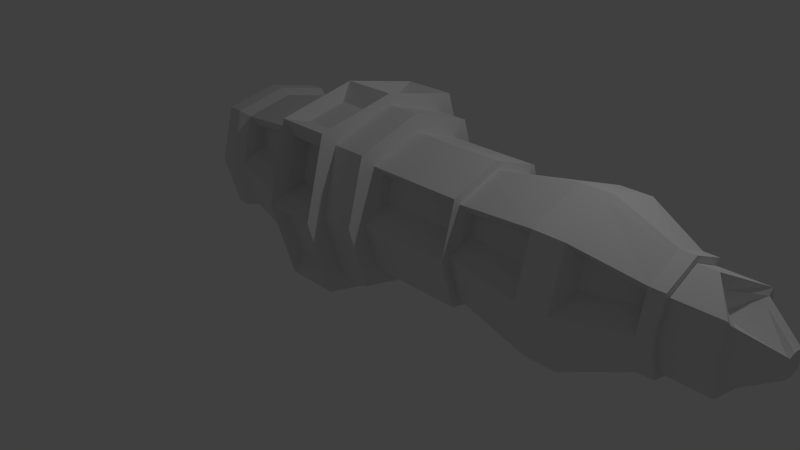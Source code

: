 # Source: engine.blend  (saved by Blender 2.76.0; exported with 4.5.12 LTS)
import bpy
from mathutils import Matrix  # noqa: F401  (used for matrix-valued properties, if any)

bpy.ops.wm.read_factory_settings(use_empty=True)
scene = bpy.context.scene
scene.name = 'Scene'

# ---- collections
col_collection_1 = bpy.data.collections.new('Collection 1'); scene.collection.children.link(col_collection_1)

# ---- materials (node trees are filled in below, after node groups)
mat_material = bpy.data.materials.new('Material')
mat_material.alpha_threshold = 0.0
mat_material.use_transparent_shadow = False
mat_material.roughness = 0.5
mat_material.line_color = (0.0, 0.0, 0.0, 1.0)

# ---- material node trees

# ---- world
world_world = bpy.data.worlds.new('World'); scene.world = world_world
world_world.color = (0.05088, 0.05088, 0.05088)
world_world.use_sun_shadow = False
world_world.sun_shadow_jitter_overblur = 0.0
world_world.cycles.sampling_method = 'MANUAL'
world_world.cycles.sample_map_resolution = 256

# ---- cameras
cam_camera = bpy.data.cameras.new('Camera')
cam_camera.clip_end = 100.0
cam_camera.lens = 35.0
cam_camera.sensor_width = 32.0
cam_camera.sensor_height = 18.0
cam_camera.ortho_scale = 7.314
cam_camera.dof.focus_distance = 0.0
cam_camera.dof.aperture_fstop = 128.0

# ---- lights
light_lamp = bpy.data.lights.new('Lamp', 'POINT')
light_lamp.transmission_factor = 0.0
light_lamp.cutoff_distance = 30.0
light_lamp.energy = 100.0
light_lamp.shadow_buffer_clip_start = 1.001
light_lamp.shadow_soft_size = 0.1
light_lamp.shadow_maximum_resolution = 0.006
light_lamp.use_absolute_resolution = True
light_lamp.cycles.use_multiple_importance_sampling = False

# ---- meshes
me_cube = bpy.data.meshes.new('Cube')
me_cube.from_pydata([(1.0, 0.815, -0.815), (1.0, -0.815, -0.815), (-1.41, -0.7972, -0.7931), (-1.41, 0.7972, -0.7931), (1.0, 0.815, 0.815), (1.0, -0.815, 0.815), (-1.0, -0.9124, 0.9082), (-1.0, 0.9124, 0.9082), (0.822, 0.714, -0.8979), (0.8425, -0.9001, -0.7328), (0.7472, 0.7214, 0.6436), (0.8043, -0.7112, 0.6912), (2.255, 0.6383, -0.6383), (2.255, -0.6383, -0.6383), (2.432, 0.4411, 0.466), (2.432, -0.4411, 0.466), (2.255, 0.815, -0.815), (2.255, -0.815, -0.815), (2.255, 0.815, 0.815), (2.255, -0.815, 0.815), (5.735, 0.6383, -0.6383), (5.735, -0.6383, -0.6383), (5.557, 0.4411, 0.466), (5.557, -0.4411, 0.466), (0.8528, -0.124, -1.031), (-1.41, 3.823e-07, -0.9677), (0.8296, 0.1436, 1.027), (-1.0, 1.788e-07, 1.114), (1.0, -5.96e-08, -0.9991), (1.0, -5.364e-07, 1.092), (2.255, -1.192e-07, -0.9991), (2.255, -5.96e-07, 1.092), (2.255, -1.788e-07, -0.7825), (2.255, -5.364e-07, 0.8757), (5.735, -3.576e-07, -0.7825), (5.735, -7.153e-07, 0.8757), (0.817, 1.06, -0.1524), (0.8043, -0.8224, 0.1728), (-1.0, -1.162, -6.978e-09), (-1.611, 0.6222, 0.1947), (1.0, 1.039, 0.0), (1.0, -1.039, 0.0), (2.255, 1.039, 0.0), (2.255, -1.039, 0.0), (2.432, 0.493, 0.1723), (2.432, -0.493, 0.1723), (5.557, 0.493, 0.1723), (5.557, -0.493, 0.1723), (5.735, -3.592e-07, -0.6803), (5.735, -0.558, -0.5542), (5.912, 0.4338, 0.1723), (5.912, 0.3952, 0.3907), (5.912, -0.4338, 0.1723), (5.912, -0.3952, 0.3907), (5.735, -7.145e-07, 0.7735), (5.735, 0.558, -0.5542), (5.735, -3.576e-07, -0.7825), (5.735, -0.6383, -0.6383), (5.735, 0.8139, 0.0), (5.735, 0.6383, 0.6383), (5.735, -0.8139, 0.0), (5.735, -0.6383, 0.6383), (5.735, -7.153e-07, 0.8757), (5.735, 0.6383, -0.6383), (8.721, -4.455e-07, -0.8632), (8.721, -8.963e-07, 0.9563), (8.543, 0.5421, 0.1723), (8.543, -0.5421, 0.1723), (8.721, -0.708, -0.7032), (8.543, 0.4802, 0.522), (8.543, -0.4802, 0.522), (8.721, 0.708, -0.7032), (9.84, -4.68e-07, -0.8632), (9.84, -9.188e-07, 0.9563), (10.02, 0.5321, 0.1724), (10.02, -0.5321, 0.1724), (9.84, -0.708, -0.7032), (10.02, 0.4725, 0.5094), (10.02, -0.4725, 0.5094), (9.84, 0.708, -0.7032), (11.92, -5.957e-07, -0.5603), (11.92, -8.883e-07, 0.6534), (11.74, 0.3632, 0.1724), (11.74, -0.3632, 0.1724), (11.92, -0.4596, -0.4565), (11.74, 0.3398, 0.3045), (11.74, -0.3398, 0.3045), (11.92, 0.4596, -0.4565), (12.43, -6.266e-07, -0.4854), (12.43, -9.203e-07, 0.6534), (12.43, 0.5094, 2.051e-07), (12.43, -0.5094, 2.794e-07), (12.43, -0.4008, -0.3949), (12.43, 0.4008, 0.3949), (12.43, -0.4008, 0.3949), (12.43, 0.4008, -0.3949), (12.43, -6.277e-07, -0.5603), (12.43, -0.4596, -0.4565), (12.43, 0.5851, 2.226e-07), (12.43, 0.4596, 0.4565), (12.43, -0.5852, 2.595e-07), (12.43, -0.4596, 0.4565), (12.43, -9.175e-07, 0.5785), (12.43, 0.4596, -0.4565), (14.0, -7.352e-07, -0.411), (13.08, -1.029e-06, 0.5785), (14.0, 0.5094, 3.243e-07), (14.0, -0.4341, 4.219e-07), (14.0, -0.3423, -0.3336), (14.07, 0.2679, 0.2672), (14.07, -0.2679, 0.2672), (14.0, 0.3423, -0.3336), (-0.8528, -0.124, -1.031), (-0.822, 0.714, -0.8979), (-0.8043, -0.8224, 0.1728), (-0.8043, -0.7112, 0.6912), (-0.817, 1.06, -0.1524), (-0.7472, 0.7214, 0.6436), (-0.8296, 0.1436, 1.027), (-0.8425, -0.9001, -0.7328), (-4.464, 4.668e-07, 6.006e-16), (-4.665, 2.718e-07, -0.755), (-5.075, 3.155e-07, 0.8192), (-5.075, -0.8543, -5.13e-09), (-4.465, 0.4935, 0.1949), (-4.665, 0.6132, -0.611), (-5.075, -0.6707, 0.6676), (-5.075, 0.6707, 0.6676), (-4.665, -0.6132, -0.611), (-5.647, 4.139e-07, -0.8192), (-5.647, 3.276e-07, 0.8192), (-5.647, -0.8543, -5.13e-09), (-5.647, 0.8543, -1.539e-08), (-5.647, 0.6707, -0.6676), (-5.647, -0.6707, 0.6676), (-5.647, 0.6707, 0.6676), (-5.647, -0.6707, -0.6676), (-6.405, 4.298e-07, -0.5021), (-6.405, 3.718e-07, 0.5021), (-6.532, -0.5777, -3.469e-09), (-6.405, 0.5252, -1.852e-08), (-4.464, 0.3517, -0.3448), (-4.464, -0.3517, 0.3448), (-4.464, 0.3517, 0.3448), (-4.464, -0.3517, -0.3448), (-1.0, 2.963e-07, -1.114), (-1.0, 0.9124, -0.9082), (-1.611, -0.6222, 0.1947), (-1.611, -0.5546, 0.587), (-1.0, 1.162, -2.094e-08), (-1.611, 0.5546, 0.587), (-1.41, 2.774e-07, 0.9677), (-1.0, -0.9124, -0.9082), (-5.075, 4.018e-07, -0.8192), (-5.075, 0.6707, -0.6676), (-4.465, -0.4935, 0.1949), (-4.464, -0.4477, 0.4272), (-5.075, 0.8543, -1.539e-08), (-4.464, 0.4477, 0.4272), (-4.665, 1.952e-07, 0.755), (-5.075, -0.6707, -0.6676), (0.8425, -1.066, -0.1312), (0.7909, -0.6878, 0.9038), (-0.8425, -1.066, -0.1312), (-0.7909, -0.6878, 0.9038), (0.8528, -0.74, -0.892), (-0.8528, -0.74, -0.892), (1.0, -1.275, 0.0), (-1.0, -1.275, 0.0), (0.822, 0.15, -1.025), (1.0, -1.0, -1.0), (-1.0, -1.0, -1.0), (-0.822, 0.15, -1.025), (0.817, 0.9059, -0.7116), (-0.817, 0.9059, -0.7116), (-1.0, 2.98e-07, -1.226), (1.0, -5.96e-08, -1.226), (1.0, 1.0, -1.0), (-1.0, 1.0, -1.0), (0.7472, 0.8122, 0.2204), (-0.7472, 0.8122, 0.2204), (1.0, 1.275, 0.0), (0.8296, 0.7204, 0.8964), (-1.0, 1.275, 0.0), (-0.8296, 0.7204, 0.8964), (1.0, 1.0, 1.0), (-1.0, 1.0, 1.0), (-0.7909, -0.1762, 1.019), (0.7909, -0.1762, 1.019), (1.0, -5.364e-07, 1.226), (1.0, -1.0, 1.0), (-1.0, -1.0, 1.0), (-1.0, 1.788e-07, 1.226), (14.0, -7.381e-07, -0.4854), (14.0, -0.4008, -0.3949), (14.0, 0.4341, 3.08e-07), (14.0, 0.4008, 0.3949), (14.0, -0.5094, 3.986e-07), (14.0, -0.4008, 0.3949), (13.15, -1.189e-06, 0.1927), (14.0, 0.4008, -0.3949), (15.26, -1.03e-06, 4.746e-07), (15.26, -9.598e-07, -0.1324), (15.2, -5.39e-07, -0.05948), (15.26, 0.1398, 4.586e-07), (15.26, -0.1398, 4.953e-07), (15.26, -0.1103, -0.1075), (15.2, 0.05885, 0.06345), (15.2, -0.05885, 0.06345), (15.26, 0.1103, -0.1075), (13.08, -1.024e-06, 0.411), (14.0, -0.3423, 0.3336), (14.0, 0.3423, 0.3336), (15.26, -1.053e-06, 0.1324), (15.26, -0.1103, 0.1075), (15.26, 0.1103, 0.1075), (2.255, 0.8139, 0.0), (2.255, 0.6383, 0.6383), (2.255, -0.8139, 0.0), (2.255, -0.6383, 0.6383), (5.735, 0.8139, 0.0), (5.735, 0.6383, 0.6383), (5.735, -0.8139, 0.0), (5.735, -0.6383, 0.6383), (8.721, 0.708, 0.7032), (5.735, 0.558, 0.5542), (8.721, -0.9015, 1.516e-07), (5.735, -0.7105, 2.557e-08), (5.735, 0.7105, -1.917e-08), (5.735, -0.558, 0.5542), (8.721, 0.9015, 9.488e-08), (8.721, -0.708, 0.7032), (11.92, -0.4596, 0.4565), (9.84, -0.708, 0.7032), (9.84, -0.9015, 1.516e-07), (11.92, -0.5852, 2.595e-07), (9.84, 0.9015, 9.488e-08), (9.84, 0.708, 0.7032), (11.92, 0.5851, 2.226e-07), (11.92, 0.4596, 0.4565), (-4.665, -0.7868, 1.205e-07), (-1.41, -1.01, -5.088e-08), (-1.41, -0.7972, 0.7931), (-4.665, -0.6132, 0.611), (-1.41, 0.7972, 0.7931), (-4.665, 0.6132, 0.611), (-1.41, 1.01, -6.468e-08), (-4.665, 0.7868, 1.131e-07), (0.8792, -1.074, 0.1006), (0.8792, -0.8917, 0.7634), (-0.8792, -1.074, 0.1006), (-0.8792, -0.8917, 0.7634), (0.8221, 1.061, 0.1482), (0.8221, 0.9047, 0.7158), (-0.8221, 1.061, 0.1482), (-0.8221, 0.9047, 0.7158), (2.358, 0.6485, 0.09923), (2.358, 0.5487, 0.5391), (2.358, -0.6485, 0.09923), (2.358, -0.5487, 0.5391), (5.632, 0.6485, 0.09923), (5.632, 0.5487, 0.5391), (5.632, -0.6485, 0.09923), (5.632, -0.5487, 0.5391), (8.618, 0.602, 0.5988), (5.838, 0.4868, 0.4601), (8.618, -0.7153, 0.09924), (5.838, -0.5687, 0.09924), (5.838, 0.5687, 0.09924), (5.838, -0.4868, 0.4601), (8.618, 0.7153, 0.09924), (8.618, -0.602, 0.5988), (11.81, -0.4115, 0.369), (9.941, -0.5963, 0.5916), (9.941, -0.7079, 0.09931), (11.81, -0.4727, 0.09931), (9.941, 0.7079, 0.09931), (9.941, 0.5963, 0.5916), (11.81, 0.4727, 0.09931), (11.81, 0.4115, 0.369), (-4.539, -0.6451, 0.1219), (-1.536, -0.8189, 0.1218), (-1.536, -0.6973, 0.6642), (-4.539, -0.5533, 0.4961), (-1.536, 0.6973, 0.6642), (-4.539, 0.5533, 0.4961), (-1.536, 0.8189, 0.1218), (-4.539, 0.6451, 0.1219), (-6.532, 4.298e-07, -0.5539), (-6.532, 0.4535, -0.4515), (-6.405, -0.5252, -6.714e-09), (-6.532, -0.4535, 0.4515), (-6.532, 0.5777, -1.041e-08), (-6.532, 0.4535, 0.4515), (-6.532, 3.714e-07, 0.5539), (-6.532, -0.4535, -0.4515), (-4.464, 4.298e-07, -0.4243), (-6.405, 0.4128, -0.4088), (-4.464, -0.4465, -1.158e-08), (-6.405, -0.4128, 0.4088), (-4.464, 0.4465, -2.825e-08), (-6.405, 0.4128, 0.4088), (-4.464, 3.736e-07, 0.4243), (-6.405, -0.4128, -0.4088), (1.0, -0.1416, -1.194), (1.0, -0.1416, 1.194), (1.0, -0.1154, -0.973), (1.0, -0.1154, 1.053), (2.255, -0.1154, -0.973), (2.255, -0.1154, 1.053), (2.255, -0.0904, -0.7621), (2.255, -0.0904, 0.842), (5.735, -0.0904, -0.7621), (5.735, -0.09041, 0.842), (-1.0, -0.1416, -1.194), (-1.0, -0.1416, 1.194), (5.735, -0.0904, -0.7621), (5.735, -0.09041, 0.842), (5.735, -0.07904, -0.6625), (5.735, -0.07904, 0.7424), (8.721, -0.1003, -0.8405), (8.721, -0.1003, 0.9205), (9.84, -0.1003, -0.8405), (9.84, -0.1003, 0.9205), (11.92, -0.06509, -0.5456), (11.92, -0.06509, 0.6255), (12.43, -0.06509, -0.5456), (12.43, -0.06509, 0.6255), (12.43, -0.05676, -0.4726), (12.43, -0.05676, 0.5525), (14.0, -0.05676, -0.4726), (13.21, -0.05676, 0.5525), (-1.0, -0.1292, -1.085), (-1.0, -0.1292, 1.085), (-5.075, -0.09499, -0.7977), (-5.075, -0.09499, 0.7977), (-5.647, -0.09499, -0.7977), (-5.647, -0.09499, 0.7977), (-4.464, -0.06324, -1.64e-09), (-6.532, -0.06423, -0.5394), (-6.532, -0.06423, 0.5394), (-1.41, -0.1129, -0.9429), (-1.41, -0.1129, 0.9429), (-4.665, -0.08685, -0.7346), (-4.665, -0.08685, 0.7346), (0.8528, -0.2113, -1.011), (-0.8528, -0.2113, -1.011), (0.7909, -0.2486, 1.003), (-0.7909, -0.2486, 1.003), (14.0, -0.04848, -0.4), (13.21, -0.04848, 0.4), (15.26, -0.01981, 4.775e-07), (15.26, -0.01562, -0.1289), (15.26, -0.01562, 0.1289), (13.28, -0.03794, 0.2033), (15.2, -0.008335, -0.04207), (-6.405, -0.05846, -0.4889), (-6.405, -0.05846, 0.4889), (-4.464, -0.04981, -0.413), (-4.464, -0.04981, 0.413), (-1.0, 0.1263, -1.197), (-1.0, 0.1263, 1.197), (1.0, 0.1263, -1.197), (1.0, 0.1263, 1.197), (1.0, 0.1029, -0.9758), (1.0, 0.1029, 1.057), (2.255, 0.1029, -0.9758), (2.255, 0.1029, 1.057), (2.255, 0.0806, -0.7643), (2.255, 0.0806, 0.8457), (5.735, 0.0806, -0.7643), (5.735, 0.0806, 0.8457), (5.735, 0.0806, -0.7643), (5.735, 0.0806, 0.8457), (5.735, 0.07046, -0.6644), (5.735, 0.07046, 0.7458), (8.721, 0.0894, -0.843), (8.721, 0.0894, 0.9244), (9.84, 0.0894, -0.843), (9.84, 0.0894, 0.9244), (11.92, 0.05803, -0.5472), (11.92, 0.05803, 0.6286), (12.43, 0.05803, -0.5472), (12.43, 0.05803, 0.6286), (12.43, 0.0506, -0.474), (12.43, 0.0506, 0.5553), (14.0, 0.0506, -0.474), (13.2, 0.0506, 0.5553), (-1.0, 0.1152, -1.088), (-1.0, 0.1152, 1.088), (-5.075, 0.08469, -0.8), (-5.075, 0.08469, 0.8), (-5.647, 0.08469, -0.8), (-5.647, 0.08469, 0.8), (-4.464, 0.05638, -3.567e-09), (-6.532, 0.05727, -0.541), (-6.532, 0.05727, 0.541), (-1.41, 0.1007, -0.9456), (-1.41, 0.1007, 0.9456), (-4.665, 0.07743, -0.7368), (-4.665, 0.07743, 0.7368), (-0.822, 0.2212, -1.009), (0.822, 0.2212, -1.009), (-0.8296, 0.2164, 1.01), (0.8296, 0.2164, 1.01), (14.0, 0.04322, -0.4012), (13.2, 0.04322, 0.4012), (15.26, 0.01766, 4.726e-07), (15.26, 0.01392, -0.1292), (15.26, 0.01392, 0.1292), (13.26, 0.03382, 0.2021), (15.2, 0.00743, -0.04396), (-6.405, 0.05212, -0.4903), (-6.405, 0.05212, 0.4903), (-4.464, 0.04441, -0.4142), (-4.464, 0.04441, 0.4142)], [], [(345, 165, 166, 346), (347, 348, 164, 162), (41, 1, 17, 43), (37, 11, 115, 114), (341, 2, 128, 343), (36, 173, 174, 116), (306, 1, 170, 304), (40, 0, 177, 181), (41, 5, 190, 167), (365, 4, 185, 363), (311, 219, 223, 313), (364, 0, 16, 366), (307, 5, 19, 309), (40, 4, 18, 42), (310, 13, 17, 308), (216, 12, 16, 42), (218, 219, 19, 43), (369, 217, 18, 367), (370, 20, 63, 372), (44, 14, 22, 46), (218, 13, 21, 222), (368, 12, 20, 370), (310, 32, 34, 312), (20, 220, 58, 63), (311, 33, 31, 309), (368, 32, 30, 366), (365, 29, 31, 367), (306, 28, 30, 308), (369, 33, 35, 371), (307, 29, 189, 305), (364, 28, 176, 362), (2, 241, 240, 128), (404, 403, 118, 26), (402, 169, 172, 401), (147, 148, 156, 155), (312, 34, 56, 316), (15, 45, 47, 23), (12, 216, 220, 20), (223, 222, 60, 61), (13, 218, 43, 17), (217, 216, 42, 18), (0, 40, 42, 16), (1, 41, 167, 170), (4, 40, 181, 185), (10, 179, 180, 117), (398, 244, 245, 400), (9, 161, 163, 119), (5, 41, 43, 19), (50, 51, 69, 66), (319, 229, 231, 321), (375, 54, 65, 377), (227, 49, 68, 226), (313, 223, 61, 317), (220, 221, 59, 58), (222, 21, 57, 60), (371, 35, 62, 373), (318, 49, 57, 316), (225, 228, 58, 59), (227, 229, 61, 60), (319, 54, 62, 317), (374, 48, 56, 372), (375, 225, 59, 373), (228, 55, 63, 58), (49, 227, 60, 57), (230, 224, 237, 236), (321, 231, 233, 323), (377, 65, 73, 379), (226, 68, 76, 234), (55, 228, 230, 71), (374, 55, 71, 376), (53, 52, 67, 70), (318, 48, 64, 320), (379, 73, 81, 381), (234, 76, 84, 235), (322, 72, 80, 324), (78, 75, 83, 86), (71, 230, 236, 79), (376, 71, 79, 378), (231, 226, 234, 233), (320, 64, 72, 322), (324, 80, 96, 326), (232, 235, 100, 101), (380, 87, 103, 382), (87, 238, 98, 103), (323, 233, 232, 325), (74, 77, 85, 82), (79, 236, 238, 87), (378, 79, 87, 380), (385, 102, 105, 387), (91, 92, 194, 197), (328, 88, 193, 330), (94, 91, 197, 198), (235, 84, 97, 100), (381, 81, 89, 383), (325, 232, 101, 327), (238, 239, 99, 98), (328, 92, 97, 326), (93, 90, 98, 99), (91, 94, 101, 100), (329, 102, 89, 327), (384, 88, 96, 382), (385, 93, 99, 383), (90, 95, 103, 98), (92, 91, 100, 97), (349, 104, 202, 352), (211, 107, 205, 214), (405, 111, 209, 408), (111, 195, 204, 209), (329, 94, 198, 331), (90, 93, 196, 106), (95, 90, 106, 200), (384, 95, 200, 386), (388, 146, 178, 360), (6, 38, 168, 191), (149, 7, 186, 183), (389, 27, 192, 361), (332, 145, 175, 314), (333, 6, 191, 315), (38, 152, 171, 168), (146, 149, 183, 178), (160, 123, 131, 136), (123, 126, 134, 131), (391, 127, 135, 393), (335, 122, 130, 337), (150, 39, 124, 158), (397, 25, 121, 399), (246, 3, 125, 247), (342, 151, 159, 344), (393, 135, 293, 396), (337, 130, 294, 340), (132, 133, 289, 292), (392, 129, 288, 395), (334, 160, 136, 336), (127, 157, 132, 135), (390, 153, 129, 392), (157, 154, 133, 132), (394, 415, 143, 300), (338, 359, 302, 120), (358, 338, 120, 296), (414, 394, 300, 141), (131, 134, 291, 139), (136, 131, 139, 295), (336, 136, 295, 339), (135, 132, 292, 293), (397, 3, 146, 388), (242, 241, 38, 6), (246, 244, 7, 149), (398, 151, 27, 389), (341, 25, 145, 332), (342, 242, 6, 333), (241, 2, 152, 38), (3, 246, 149, 146), (399, 121, 153, 390), (240, 243, 126, 123), (245, 247, 157, 127), (400, 245, 127, 391), (343, 128, 160, 334), (344, 159, 122, 335), (128, 240, 123, 160), (247, 125, 154, 157), (249, 248, 167, 190), (250, 251, 191, 168), (251, 249, 190, 191), (248, 250, 168, 167), (9, 119, 171, 170), (161, 9, 170, 167), (119, 163, 168, 171), (163, 161, 167, 168), (345, 24, 176, 304), (166, 165, 170, 171), (346, 166, 171, 314), (24, 112, 175, 176), (8, 113, 178, 177), (401, 172, 175, 360), (402, 8, 177, 362), (172, 169, 176, 175), (174, 173, 177, 178), (173, 36, 181, 177), (116, 174, 178, 183), (36, 116, 183, 181), (252, 253, 185, 181), (255, 254, 183, 186), (253, 255, 186, 185), (254, 252, 181, 183), (184, 182, 185, 186), (403, 184, 186, 361), (404, 26, 189, 363), (26, 118, 192, 189), (347, 162, 190, 305), (162, 164, 191, 190), (348, 187, 192, 315), (187, 188, 189, 192), (349, 108, 194, 330), (212, 195, 106, 196), (107, 211, 198, 197), (350, 210, 105, 331), (405, 104, 193, 386), (406, 212, 196, 387), (195, 111, 200, 106), (108, 107, 197, 194), (351, 353, 214, 205), (407, 409, 213, 201), (408, 407, 201, 202), (352, 351, 205, 206), (107, 108, 206, 205), (410, 199, 203, 411), (354, 110, 208, 355), (195, 212, 215, 204), (354, 199, 210, 350), (410, 109, 212, 406), (355, 208, 214, 353), (411, 203, 213, 409), (208, 110, 211, 214), (109, 207, 215, 212), (257, 256, 216, 217), (258, 259, 219, 218), (260, 261, 221, 220), (263, 262, 222, 223), (259, 263, 223, 219), (261, 257, 217, 221), (262, 258, 218, 222), (256, 260, 220, 216), (264, 265, 225, 224), (266, 267, 227, 226), (265, 268, 228, 225), (267, 269, 229, 227), (270, 264, 224, 230), (271, 266, 226, 231), (269, 271, 231, 229), (268, 270, 230, 228), (273, 272, 232, 233), (275, 274, 234, 235), (277, 276, 236, 237), (274, 273, 233, 234), (278, 279, 239, 238), (272, 275, 235, 232), (279, 277, 237, 239), (276, 278, 238, 236), (281, 280, 240, 241), (283, 282, 242, 243), (284, 285, 245, 244), (287, 286, 246, 247), (282, 281, 241, 242), (286, 284, 244, 246), (280, 283, 243, 240), (285, 287, 247, 245), (11, 37, 248, 249), (114, 115, 251, 250), (115, 11, 249, 251), (37, 114, 250, 248), (179, 10, 253, 252), (117, 180, 254, 255), (10, 117, 255, 253), (180, 179, 252, 254), (14, 44, 256, 257), (45, 15, 259, 258), (46, 22, 261, 260), (23, 47, 262, 263), (15, 23, 263, 259), (22, 14, 257, 261), (47, 45, 258, 262), (44, 46, 260, 256), (69, 51, 265, 264), (67, 52, 267, 266), (51, 50, 268, 265), (52, 53, 269, 267), (66, 69, 264, 270), (70, 67, 266, 271), (53, 70, 271, 269), (50, 66, 270, 268), (78, 86, 272, 273), (83, 75, 274, 275), (77, 74, 276, 277), (75, 78, 273, 274), (82, 85, 279, 278), (86, 83, 275, 272), (85, 77, 277, 279), (74, 82, 278, 276), (147, 155, 280, 281), (156, 148, 282, 283), (150, 158, 285, 284), (124, 39, 286, 287), (148, 147, 281, 282), (39, 150, 284, 286), (155, 156, 283, 280), (158, 124, 287, 285), (412, 297, 289, 395), (299, 290, 139, 291), (140, 301, 293, 292), (413, 138, 294, 396), (356, 137, 288, 339), (357, 299, 291, 340), (290, 303, 295, 139), (297, 140, 292, 289), (414, 141, 297, 412), (142, 298, 290, 299), (300, 143, 301, 140), (415, 302, 138, 413), (358, 296, 137, 356), (359, 142, 299, 357), (298, 144, 303, 290), (141, 300, 140, 297), (302, 359, 357, 138), (144, 358, 356, 303), (138, 357, 340, 294), (303, 356, 339, 295), (203, 355, 353, 213), (110, 354, 350, 211), (199, 354, 355, 203), (202, 201, 351, 352), (201, 213, 353, 351), (211, 350, 331, 198), (104, 349, 330, 193), (164, 348, 315, 191), (188, 347, 305, 189), (112, 346, 314, 175), (165, 345, 304, 170), (243, 344, 335, 126), (121, 343, 334, 153), (151, 342, 333, 27), (2, 341, 332, 152), (129, 336, 339, 288), (144, 298, 338, 358), (298, 142, 359, 338), (153, 334, 336, 129), (134, 337, 340, 291), (242, 342, 344, 243), (126, 335, 337, 134), (27, 333, 315, 192), (152, 332, 314, 171), (102, 329, 331, 105), (108, 349, 352, 206), (94, 329, 327, 101), (88, 328, 326, 96), (81, 325, 327, 89), (92, 328, 330, 194), (73, 323, 325, 81), (84, 324, 326, 97), (68, 320, 322, 76), (76, 322, 324, 84), (49, 318, 320, 68), (65, 321, 323, 73), (229, 319, 317, 61), (48, 318, 316, 56), (35, 313, 317, 62), (54, 319, 321, 65), (21, 312, 316, 57), (5, 307, 305, 190), (1, 306, 308, 17), (219, 311, 309, 19), (13, 310, 312, 21), (32, 310, 308, 30), (29, 307, 309, 31), (33, 311, 313, 35), (28, 306, 304, 176), (25, 341, 343, 121), (188, 187, 348, 347), (24, 345, 346, 112), (143, 415, 413, 301), (296, 414, 412, 137), (301, 413, 396, 293), (137, 412, 395, 288), (207, 411, 409, 215), (199, 410, 406, 210), (109, 410, 411, 207), (209, 204, 407, 408), (204, 215, 409, 407), (210, 406, 387, 105), (111, 405, 386, 200), (182, 404, 363, 185), (118, 403, 361, 192), (169, 402, 362, 176), (113, 401, 360, 178), (159, 400, 391, 122), (125, 399, 390, 154), (244, 398, 389, 7), (25, 397, 388, 145), (296, 120, 394, 414), (120, 302, 415, 394), (154, 390, 392, 133), (133, 392, 395, 289), (130, 393, 396, 294), (3, 397, 399, 125), (122, 391, 393, 130), (7, 389, 361, 186), (145, 388, 360, 175), (88, 384, 386, 193), (104, 405, 408, 202), (102, 385, 383, 89), (95, 384, 382, 103), (239, 381, 383, 99), (93, 385, 387, 196), (72, 378, 380, 80), (80, 380, 382, 96), (64, 376, 378, 72), (237, 379, 381, 239), (48, 374, 376, 64), (224, 377, 379, 237), (54, 375, 373, 62), (55, 374, 372, 63), (221, 371, 373, 59), (225, 375, 377, 224), (151, 398, 400, 159), (8, 402, 401, 113), (182, 184, 403, 404), (0, 364, 362, 177), (217, 369, 371, 221), (4, 365, 367, 18), (12, 368, 366, 16), (32, 368, 370, 34), (34, 370, 372, 56), (33, 369, 367, 31), (28, 364, 366, 30), (29, 365, 363, 189)])
_ca = me_cube.color_attributes.new('Col', 'BYTE_COLOR', 'CORNER')
_ca.data.foreach_set('color', [0.3095, 0.002732, 0.002428, 1.0, 0.314, 0.003677, 0.003347, 1.0, 0.3564, 0.016, 0.01521, 1.0, 0.3278, 0.007499, 0.006995, 1.0, 0.305, 0.002125, 0.001821, 1.0, 0.305, 0.002125, 0.001821, 1.0, 0.305, 0.002125, 0.001821, 1.0, 0.305, 0.002125, 0.001821, 1.0, 0.5089, 0.491, 0.3663, 1.0, 0.5089, 0.491, 0.3663, 1.0, 0.5089, 0.491, 0.3663, 1.0, 0.5089, 0.491, 0.3663, 1.0, 0.305, 0.002125, 0.001821, 1.0, 0.305, 0.002125, 0.001821, 1.0, 0.305, 0.002125, 0.001821, 1.0, 0.305, 0.002125, 0.001821, 1.0, 0.5089, 0.491, 0.3663, 1.0, 0.5089, 0.491, 0.3663, 1.0, 0.5089, 0.491, 0.3663, 1.0, 0.5089, 0.491, 0.3663, 1.0, 0.305, 0.002125, 0.001821, 1.0, 0.305, 0.002125, 0.001821, 1.0, 0.305, 0.002428, 0.002125, 1.0, 0.305, 0.002125, 0.001821, 1.0, 0.5089, 0.491, 0.3663, 1.0, 0.5089, 0.491, 0.3663, 1.0, 0.5089, 0.491, 0.3663, 1.0, 0.5089, 0.491, 0.3663, 1.0, 0.5089, 0.491, 0.3663, 1.0, 0.5089, 0.491, 0.3663, 1.0, 0.5089, 0.491, 0.3663, 1.0, 0.5089, 0.491, 0.3663, 1.0, 0.5089, 0.491, 0.3663, 1.0, 0.5089, 0.491, 0.3663, 1.0, 0.5089, 0.491, 0.3663, 1.0, 0.5089, 0.491, 0.3663, 1.0, 0.5089, 0.491, 0.3663, 1.0, 0.5089, 0.491, 0.3663, 1.0, 0.5089, 0.491, 0.3663, 1.0, 0.5089, 0.491, 0.3663, 1.0, 0.5089, 0.491, 0.3663, 1.0, 0.5089, 0.491, 0.3663, 1.0, 0.5089, 0.491, 0.3663, 1.0, 0.5089, 0.491, 0.3663, 1.0, 0.5089, 0.491, 0.3663, 1.0, 0.5089, 0.491, 0.3663, 1.0, 0.5089, 0.491, 0.3663, 1.0, 0.5089, 0.491, 0.3663, 1.0, 0.5089, 0.491, 0.3663, 1.0, 0.5089, 0.491, 0.3663, 1.0, 0.5089, 0.491, 0.3663, 1.0, 0.5089, 0.491, 0.3663, 1.0, 0.5089, 0.491, 0.3663, 1.0, 0.5089, 0.491, 0.3663, 1.0, 0.5089, 0.491, 0.3663, 1.0, 0.5089, 0.491, 0.3663, 1.0, 0.5089, 0.491, 0.3663, 1.0, 0.5089, 0.491, 0.3663, 1.0, 0.5089, 0.491, 0.3663, 1.0, 0.5089, 0.491, 0.3663, 1.0, 0.5089, 0.491, 0.3663, 1.0, 0.5089, 0.491, 0.3663, 1.0, 0.5089, 0.491, 0.3663, 1.0, 0.5089, 0.491, 0.3663, 1.0, 0.5089, 0.491, 0.3663, 1.0, 0.5089, 0.491, 0.3663, 1.0, 0.5089, 0.491, 0.3663, 1.0, 0.5089, 0.491, 0.3663, 1.0, 0.5089, 0.491, 0.3663, 1.0, 0.5089, 0.491, 0.3663, 1.0, 0.5089, 0.491, 0.3663, 1.0, 0.5089, 0.491, 0.3663, 1.0, 1.0, 1.0, 1.0, 1.0, 1.0, 1.0, 1.0, 1.0, 1.0, 1.0, 1.0, 1.0, 1.0, 1.0, 1.0, 1.0, 0.305, 0.002125, 0.001821, 1.0, 0.305, 0.002125, 0.001821, 1.0, 0.305, 0.002125, 0.001821, 1.0, 0.305, 0.002125, 0.001821, 1.0, 0.5089, 0.491, 0.3663, 1.0, 0.5089, 0.491, 0.3663, 1.0, 0.5089, 0.491, 0.3663, 1.0, 0.5089, 0.491, 0.3663, 1.0, 0.5089, 0.491, 0.3663, 1.0, 0.5089, 0.491, 0.3663, 1.0, 0.5089, 0.491, 0.3663, 1.0, 0.5089, 0.491, 0.3663, 1.0, 0.0356, 0.002428, 0.305, 1.0, 0.0356, 0.002428, 0.305, 1.0, 0.0356, 0.002428, 0.305, 1.0, 0.0356, 0.002428, 0.305, 1.0, 1.0, 1.0, 1.0, 1.0, 1.0, 1.0, 1.0, 1.0, 1.0, 1.0, 1.0, 1.0, 1.0, 1.0, 1.0, 1.0, 0.0356, 0.002428, 0.305, 1.0, 0.0356, 0.002428, 0.305, 1.0, 0.0356, 0.002428, 0.305, 1.0, 0.0356, 0.002428, 0.305, 1.0, 0.0356, 0.002428, 0.305, 1.0, 0.0356, 0.002428, 0.305, 1.0, 0.0356, 0.002428, 0.305, 1.0, 0.0356, 0.002428, 0.305, 1.0, 0.0356, 0.002428, 0.305, 1.0, 0.0356, 0.002428, 0.305, 1.0, 0.0356, 0.002428, 0.305, 1.0, 0.0356, 0.002428, 0.305, 1.0, 0.0356, 0.002428, 0.305, 1.0, 0.0356, 0.002428, 0.305, 1.0, 0.0356, 0.002428, 0.305, 1.0, 0.0356, 0.002428, 0.305, 1.0, 0.0356, 0.002428, 0.305, 1.0, 0.0356, 0.002428, 0.305, 1.0, 0.0356, 0.002428, 0.305, 1.0, 0.0356, 0.002428, 0.305, 1.0, 0.0356, 0.002428, 0.305, 1.0, 0.0356, 0.002428, 0.305, 1.0, 0.0356, 0.002428, 0.305, 1.0, 0.0356, 0.002428, 0.305, 1.0, 0.0356, 0.002428, 0.305, 1.0, 0.0356, 0.002428, 0.305, 1.0, 0.0356, 0.002428, 0.305, 1.0, 0.0356, 0.002428, 0.305, 1.0, 0.5089, 0.491, 0.3663, 1.0, 0.5089, 0.491, 0.3663, 1.0, 0.5089, 0.491, 0.3663, 1.0, 0.5089, 0.491, 0.3663, 1.0, 0.305, 0.002125, 0.001821, 1.0, 0.305, 0.002125, 0.001821, 1.0, 0.305, 0.002125, 0.001821, 1.0, 0.305, 0.002125, 0.001821, 1.0, 0.3185, 0.004777, 0.004391, 1.0, 0.3372, 0.009134, 0.008568, 1.0, 0.305, 0.002125, 0.001821, 1.0, 0.305, 0.002125, 0.001821, 1.0, 0.305, 0.002428, 0.002125, 1.0, 0.305, 0.002125, 0.001821, 1.0, 0.305, 0.002125, 0.001821, 1.0, 0.305, 0.002125, 0.001821, 1.0, 1.0, 1.0, 1.0, 1.0, 1.0, 1.0, 1.0, 1.0, 1.0, 1.0, 1.0, 1.0, 1.0, 1.0, 1.0, 1.0, 0.305, 0.002125, 0.001821, 1.0, 0.305, 0.002125, 0.001821, 1.0, 0.305, 0.002125, 0.001821, 1.0, 0.3372, 0.009134, 0.008568, 1.0, 0.5089, 0.491, 0.3663, 1.0, 0.5089, 0.491, 0.3663, 1.0, 0.5089, 0.491, 0.3663, 1.0, 0.5089, 0.491, 0.3663, 1.0, 1.0, 1.0, 1.0, 1.0, 1.0, 1.0, 1.0, 1.0, 1.0, 1.0, 1.0, 1.0, 1.0, 1.0, 1.0, 1.0, 0.5089, 0.491, 0.3663, 1.0, 0.5089, 0.491, 0.3663, 1.0, 0.5089, 0.491, 0.3663, 1.0, 0.5089, 0.491, 0.3663, 1.0, 0.5089, 0.491, 0.3663, 1.0, 0.5089, 0.491, 0.3663, 1.0, 0.5089, 0.491, 0.3663, 1.0, 0.5089, 0.491, 0.3663, 1.0, 0.5089, 0.491, 0.3663, 1.0, 0.5089, 0.491, 0.3663, 1.0, 0.5089, 0.491, 0.3663, 1.0, 0.5089, 0.491, 0.3663, 1.0, 0.5089, 0.491, 0.3663, 1.0, 0.5089, 0.491, 0.3663, 1.0, 0.5089, 0.491, 0.3663, 1.0, 0.5089, 0.491, 0.3663, 1.0, 0.5089, 0.491, 0.3663, 1.0, 0.5089, 0.491, 0.3663, 1.0, 0.5089, 0.491, 0.3663, 1.0, 0.5089, 0.491, 0.3663, 1.0, 0.305, 0.002125, 0.001821, 1.0, 0.305, 0.002125, 0.001821, 1.0, 0.305, 0.002125, 0.001821, 1.0, 0.305, 0.002125, 0.001821, 1.0, 0.5089, 0.491, 0.3663, 1.0, 0.5089, 0.491, 0.3663, 1.0, 0.5089, 0.491, 0.3663, 1.0, 0.5089, 0.491, 0.3663, 1.0, 0.305, 0.002125, 0.001821, 1.0, 0.305, 0.002125, 0.001821, 1.0, 0.305, 0.002125, 0.001821, 1.0, 0.305, 0.002125, 0.001821, 1.0, 0.5089, 0.491, 0.3663, 1.0, 0.5089, 0.491, 0.3663, 1.0, 0.5089, 0.491, 0.3663, 1.0, 0.5089, 0.491, 0.3663, 1.0, 0.305, 0.002125, 0.001821, 1.0, 0.305, 0.002125, 0.001821, 1.0, 0.305, 0.002125, 0.001821, 1.0, 0.305, 0.002125, 0.001821, 1.0, 0.5089, 0.491, 0.3663, 1.0, 0.5089, 0.491, 0.3663, 1.0, 0.5089, 0.491, 0.3663, 1.0, 0.5089, 0.491, 0.3663, 1.0, 0.0356, 0.002428, 0.305, 1.0, 0.0356, 0.002428, 0.305, 1.0, 0.0356, 0.002428, 0.305, 1.0, 0.0356, 0.002428, 0.305, 1.0, 0.5089, 0.491, 0.3663, 1.0, 0.5089, 0.491, 0.3663, 1.0, 0.5089, 0.491, 0.3663, 1.0, 0.5089, 0.491, 0.3663, 1.0, 1.0, 1.0, 1.0, 1.0, 1.0, 1.0, 1.0, 1.0, 1.0, 1.0, 1.0, 1.0, 1.0, 1.0, 1.0, 1.0, 1.0, 1.0, 1.0, 1.0, 1.0, 1.0, 1.0, 1.0, 1.0, 1.0, 1.0, 1.0, 1.0, 1.0, 1.0, 1.0, 1.0, 1.0, 1.0, 1.0, 1.0, 1.0, 1.0, 1.0, 1.0, 1.0, 1.0, 1.0, 1.0, 1.0, 1.0, 1.0, 1.0, 1.0, 1.0, 1.0, 1.0, 1.0, 1.0, 1.0, 1.0, 1.0, 1.0, 1.0, 1.0, 1.0, 1.0, 1.0, 0.5089, 0.491, 0.3663, 1.0, 0.5089, 0.491, 0.3663, 1.0, 0.5089, 0.491, 0.3663, 1.0, 0.5089, 0.491, 0.3663, 1.0, 0.5089, 0.491, 0.3663, 1.0, 0.5089, 0.491, 0.3663, 1.0, 0.5089, 0.491, 0.3663, 1.0, 0.5089, 0.491, 0.3663, 1.0, 0.5089, 0.491, 0.3663, 1.0, 0.5089, 0.491, 0.3663, 1.0, 0.5089, 0.491, 0.3663, 1.0, 0.5089, 0.491, 0.3663, 1.0, 0.0356, 0.002428, 0.305, 1.0, 0.0356, 0.002428, 0.305, 1.0, 0.0356, 0.002428, 0.305, 1.0, 0.0356, 0.002428, 0.305, 1.0, 0.0356, 0.002428, 0.305, 1.0, 0.0356, 0.002428, 0.305, 1.0, 0.0356, 0.002428, 0.305, 1.0, 0.0356, 0.002428, 0.305, 1.0, 0.5089, 0.491, 0.3663, 1.0, 0.5089, 0.491, 0.3663, 1.0, 0.5089, 0.491, 0.3663, 1.0, 0.5089, 0.491, 0.3663, 1.0, 0.5089, 0.491, 0.3663, 1.0, 0.5089, 0.491, 0.3663, 1.0, 0.5089, 0.491, 0.3663, 1.0, 0.5089, 0.491, 0.3663, 1.0, 0.5089, 0.491, 0.3663, 1.0, 0.5089, 0.491, 0.3663, 1.0, 0.5089, 0.491, 0.3663, 1.0, 0.5089, 0.491, 0.3663, 1.0, 0.5089, 0.491, 0.3663, 1.0, 0.5089, 0.491, 0.3663, 1.0, 0.5089, 0.491, 0.3663, 1.0, 0.5089, 0.491, 0.3663, 1.0, 0.5089, 0.491, 0.3663, 1.0, 0.5089, 0.491, 0.3663, 1.0, 0.5089, 0.491, 0.3663, 1.0, 0.5089, 0.491, 0.3663, 1.0, 0.0356, 0.002428, 0.305, 1.0, 0.0356, 0.002428, 0.305, 1.0, 0.0356, 0.002428, 0.305, 1.0, 0.0356, 0.002428, 0.305, 1.0, 0.5089, 0.491, 0.3663, 1.0, 0.5089, 0.491, 0.3663, 1.0, 0.5089, 0.491, 0.3663, 1.0, 0.5089, 0.491, 0.3663, 1.0, 0.5089, 0.491, 0.3663, 1.0, 0.5089, 0.491, 0.3663, 1.0, 0.5089, 0.491, 0.3663, 1.0, 0.5089, 0.491, 0.3663, 1.0, 0.5089, 0.491, 0.3663, 1.0, 0.5089, 0.491, 0.3663, 1.0, 0.5089, 0.491, 0.3663, 1.0, 0.5089, 0.491, 0.3663, 1.0, 0.3095, 0.002428, 0.002125, 1.0, 0.305, 0.002125, 0.001821, 1.0, 0.305, 0.002125, 0.001821, 1.0, 0.3467, 0.01096, 0.01033, 1.0, 0.0356, 0.002428, 0.305, 1.0, 0.0356, 0.002428, 0.305, 1.0, 0.0356, 0.002428, 0.305, 1.0, 0.0356, 0.002428, 0.305, 1.0, 0.0356, 0.002428, 0.305, 1.0, 0.0356, 0.002428, 0.305, 1.0, 0.0356, 0.002428, 0.305, 1.0, 0.0356, 0.002428, 0.305, 1.0, 0.5089, 0.491, 0.3663, 1.0, 0.5089, 0.491, 0.3663, 1.0, 0.5089, 0.491, 0.3663, 1.0, 0.5089, 0.491, 0.3663, 1.0, 0.0356, 0.002428, 0.305, 1.0, 0.0356, 0.002428, 0.305, 1.0, 0.0356, 0.002428, 0.305, 1.0, 0.0356, 0.002428, 0.305, 1.0, 0.305, 0.002125, 0.001821, 1.0, 0.305, 0.002125, 0.001821, 1.0, 0.305, 0.002125, 0.001821, 1.0, 0.305, 0.002125, 0.001821, 1.0, 0.5089, 0.491, 0.3663, 1.0, 0.5089, 0.491, 0.3663, 1.0, 0.5089, 0.491, 0.3663, 1.0, 0.5089, 0.491, 0.3663, 1.0, 0.5089, 0.491, 0.3663, 1.0, 0.5089, 0.491, 0.3663, 1.0, 0.5089, 0.491, 0.3663, 1.0, 0.5089, 0.491, 0.3663, 1.0, 0.5089, 0.491, 0.3663, 1.0, 0.5089, 0.491, 0.3663, 1.0, 0.5089, 0.491, 0.3663, 1.0, 0.5089, 0.491, 0.3663, 1.0, 0.0356, 0.002428, 0.305, 1.0, 0.0356, 0.002428, 0.305, 1.0, 0.0356, 0.002428, 0.305, 1.0, 0.0356, 0.002428, 0.305, 1.0, 0.0356, 0.002428, 0.305, 1.0, 0.0356, 0.002428, 0.305, 1.0, 0.0356, 0.002428, 0.305, 1.0, 0.0356, 0.002428, 0.305, 1.0, 0.5089, 0.491, 0.3663, 1.0, 0.5089, 0.491, 0.3663, 1.0, 0.5089, 0.491, 0.3663, 1.0, 0.5089, 0.491, 0.3663, 1.0, 0.5089, 0.491, 0.3663, 1.0, 0.5089, 0.491, 0.3663, 1.0, 0.5089, 0.491, 0.3663, 1.0, 0.5089, 0.491, 0.3663, 1.0, 0.5089, 0.491, 0.3663, 1.0, 0.5089, 0.491, 0.3663, 1.0, 0.5089, 0.491, 0.3663, 1.0, 0.5089, 0.491, 0.3663, 1.0, 0.5089, 0.491, 0.3663, 1.0, 0.5089, 0.491, 0.3663, 1.0, 0.5089, 0.491, 0.3663, 1.0, 0.5089, 0.491, 0.3663, 1.0, 0.305, 0.002125, 0.001821, 1.0, 0.305, 0.002125, 0.001821, 1.0, 0.305, 0.002125, 0.001821, 1.0, 0.305, 0.002125, 0.001821, 1.0, 0.5089, 0.491, 0.3663, 1.0, 0.5089, 0.491, 0.3663, 1.0, 0.5089, 0.491, 0.3663, 1.0, 0.5089, 0.491, 0.3663, 1.0, 0.5089, 0.491, 0.3663, 1.0, 0.5089, 0.491, 0.3663, 1.0, 0.5089, 0.491, 0.3663, 1.0, 0.5089, 0.491, 0.3663, 1.0, 0.0356, 0.002428, 0.305, 1.0, 0.0356, 0.002428, 0.305, 1.0, 0.0356, 0.002428, 0.305, 1.0, 0.0356, 0.002428, 0.305, 1.0, 0.5089, 0.491, 0.3663, 1.0, 0.5089, 0.491, 0.3663, 1.0, 0.5089, 0.491, 0.3663, 1.0, 0.5089, 0.491, 0.3663, 1.0, 0.0356, 0.002428, 0.305, 1.0, 0.0356, 0.002428, 0.305, 1.0, 0.0356, 0.002428, 0.305, 1.0, 0.0356, 0.002428, 0.305, 1.0, 0.5089, 0.491, 0.3663, 1.0, 0.5089, 0.491, 0.3663, 1.0, 0.5089, 0.491, 0.3663, 1.0, 0.5089, 0.491, 0.3663, 1.0, 0.5089, 0.491, 0.3663, 1.0, 0.5089, 0.491, 0.3663, 1.0, 0.5089, 0.491, 0.3663, 1.0, 0.5089, 0.491, 0.3663, 1.0, 0.0356, 0.002428, 0.305, 1.0, 0.0356, 0.002428, 0.305, 1.0, 0.0356, 0.002428, 0.305, 1.0, 0.0356, 0.002428, 0.305, 1.0, 0.5089, 0.491, 0.3663, 1.0, 0.5089, 0.491, 0.3663, 1.0, 0.5089, 0.491, 0.3663, 1.0, 0.5089, 0.491, 0.3663, 1.0, 0.5089, 0.491, 0.3663, 1.0, 0.5089, 0.491, 0.3663, 1.0, 0.5089, 0.491, 0.3663, 1.0, 0.5089, 0.491, 0.3663, 1.0, 0.5089, 0.491, 0.3663, 1.0, 0.5089, 0.491, 0.3663, 1.0, 0.5089, 0.491, 0.3663, 1.0, 0.5089, 0.491, 0.3663, 1.0, 0.5089, 0.491, 0.3663, 1.0, 0.5089, 0.491, 0.3663, 1.0, 0.5089, 0.491, 0.3663, 1.0, 0.5089, 0.491, 0.3663, 1.0, 0.5089, 0.491, 0.3663, 1.0, 0.5089, 0.491, 0.3663, 1.0, 0.5089, 0.491, 0.3663, 1.0, 0.5089, 0.491, 0.3663, 1.0, 0.0356, 0.002428, 0.305, 1.0, 0.0356, 0.002428, 0.305, 1.0, 0.0356, 0.002428, 0.305, 1.0, 0.0356, 0.002428, 0.305, 1.0, 0.0356, 0.002428, 0.305, 1.0, 0.0356, 0.002428, 0.305, 1.0, 0.0356, 0.002428, 0.305, 1.0, 0.0356, 0.002428, 0.305, 1.0, 0.5089, 0.491, 0.3663, 1.0, 0.5089, 0.491, 0.3663, 1.0, 0.5089, 0.491, 0.3663, 1.0, 0.5089, 0.491, 0.3663, 1.0, 0.5089, 0.491, 0.3663, 1.0, 0.5089, 0.491, 0.3663, 1.0, 0.5089, 0.491, 0.3663, 1.0, 0.5089, 0.491, 0.3663, 1.0, 0.5089, 0.491, 0.3663, 1.0, 0.5089, 0.491, 0.3663, 1.0, 0.5089, 0.491, 0.3663, 1.0, 0.5089, 0.491, 0.3663, 1.0, 0.0356, 0.002428, 0.305, 1.0, 0.0356, 0.002428, 0.305, 1.0, 0.0356, 0.002428, 0.305, 1.0, 0.0356, 0.002428, 0.305, 1.0, 0.5089, 0.491, 0.3663, 1.0, 0.5089, 0.491, 0.3663, 1.0, 0.5089, 0.491, 0.3663, 1.0, 0.5089, 0.491, 0.3663, 1.0, 0.5089, 0.491, 0.3663, 1.0, 0.5089, 0.491, 0.3663, 1.0, 0.5089, 0.491, 0.3663, 1.0, 0.5089, 0.491, 0.3663, 1.0, 0.5089, 0.491, 0.3663, 1.0, 0.5089, 0.491, 0.3663, 1.0, 0.5089, 0.491, 0.3663, 1.0, 0.5089, 0.491, 0.3663, 1.0, 0.5089, 0.491, 0.3663, 1.0, 0.5089, 0.491, 0.3663, 1.0, 0.5089, 0.491, 0.3663, 1.0, 0.5089, 0.491, 0.3663, 1.0, 0.5089, 0.491, 0.3663, 1.0, 0.5089, 0.491, 0.3663, 1.0, 0.5089, 0.491, 0.3663, 1.0, 0.5089, 0.491, 0.3663, 1.0, 0.5089, 0.491, 0.3663, 1.0, 0.5089, 0.491, 0.3663, 1.0, 0.5089, 0.491, 0.3663, 1.0, 0.5089, 0.491, 0.3663, 1.0, 0.5089, 0.491, 0.3663, 1.0, 0.5089, 0.491, 0.3663, 1.0, 0.5089, 0.491, 0.3663, 1.0, 0.5089, 0.491, 0.3663, 1.0, 0.5089, 0.491, 0.3663, 1.0, 0.5089, 0.491, 0.3663, 1.0, 0.5089, 0.491, 0.3663, 1.0, 0.5089, 0.491, 0.3663, 1.0, 0.5089, 0.491, 0.3663, 1.0, 0.5089, 0.491, 0.3663, 1.0, 0.5089, 0.491, 0.3663, 1.0, 0.5089, 0.491, 0.3663, 1.0, 0.5149, 0.4969, 0.3712, 1.0, 0.5089, 0.491, 0.3663, 1.0, 0.5089, 0.491, 0.3663, 1.0, 0.5089, 0.491, 0.3663, 1.0, 0.0356, 0.002428, 0.305, 1.0, 0.0356, 0.002428, 0.305, 1.0, 0.0356, 0.002428, 0.305, 1.0, 0.0356, 0.002428, 0.305, 1.0, 0.0356, 0.002428, 0.305, 1.0, 0.0356, 0.002428, 0.305, 1.0, 0.0356, 0.002428, 0.305, 1.0, 0.03689, 0.002732, 0.305, 1.0, 0.5089, 0.491, 0.3663, 1.0, 0.5089, 0.491, 0.3663, 1.0, 0.5089, 0.491, 0.3663, 1.0, 0.5089, 0.491, 0.3663, 1.0, 0.5089, 0.491, 0.3663, 1.0, 0.5089, 0.491, 0.3663, 1.0, 0.5089, 0.491, 0.3663, 1.0, 0.5089, 0.491, 0.3663, 1.0, 0.5089, 0.491, 0.3663, 1.0, 0.5089, 0.491, 0.3663, 1.0, 0.5089, 0.491, 0.3663, 1.0, 0.5089, 0.491, 0.3663, 1.0, 0.5089, 0.491, 0.3663, 1.0, 0.5089, 0.491, 0.3663, 1.0, 0.5089, 0.491, 0.3663, 1.0, 0.5089, 0.491, 0.3663, 1.0, 0.5089, 0.491, 0.3663, 1.0, 0.5089, 0.491, 0.3663, 1.0, 0.5089, 0.491, 0.3663, 1.0, 0.5089, 0.491, 0.3663, 1.0, 0.5089, 0.491, 0.3663, 1.0, 0.5089, 0.491, 0.3663, 1.0, 0.5089, 0.491, 0.3663, 1.0, 0.5089, 0.491, 0.3663, 1.0, 0.0356, 0.002428, 0.305, 1.0, 0.0356, 0.002428, 0.305, 1.0, 0.0356, 0.002428, 0.305, 1.0, 0.0356, 0.002428, 0.305, 1.0, 0.305, 0.002125, 0.001821, 1.0, 0.305, 0.002125, 0.001821, 1.0, 0.305, 0.002125, 0.001821, 1.0, 0.305, 0.002125, 0.001821, 1.0, 0.0356, 0.002428, 0.305, 1.0, 0.0356, 0.002428, 0.305, 1.0, 0.0356, 0.002428, 0.305, 1.0, 0.0356, 0.002428, 0.305, 1.0, 0.5089, 0.491, 0.3663, 1.0, 0.5089, 0.491, 0.3663, 1.0, 0.5089, 0.491, 0.3663, 1.0, 0.5089, 0.491, 0.3663, 1.0, 0.0356, 0.002428, 0.305, 1.0, 0.0356, 0.002428, 0.305, 1.0, 0.0356, 0.002428, 0.305, 1.0, 0.0356, 0.002428, 0.305, 1.0, 0.5089, 0.491, 0.3663, 1.0, 0.5089, 0.491, 0.3663, 1.0, 0.5089, 0.491, 0.3663, 1.0, 0.5089, 0.491, 0.3663, 1.0, 0.0356, 0.002428, 0.305, 1.0, 0.0356, 0.002428, 0.305, 1.0, 0.0356, 0.002428, 0.305, 1.0, 0.0356, 0.002428, 0.305, 1.0, 0.5089, 0.491, 0.3663, 1.0, 0.5089, 0.491, 0.3663, 1.0, 0.5089, 0.491, 0.3663, 1.0, 0.5089, 0.491, 0.3663, 1.0, 0.0356, 0.002428, 0.305, 1.0, 0.0356, 0.002428, 0.305, 1.0, 0.0356, 0.002428, 0.305, 1.0, 0.0356, 0.002428, 0.305, 1.0, 0.5089, 0.491, 0.3663, 1.0, 0.5089, 0.491, 0.3663, 1.0, 0.5089, 0.491, 0.3663, 1.0, 0.5089, 0.491, 0.3663, 1.0, 0.5089, 0.491, 0.3663, 1.0, 0.5089, 0.491, 0.3663, 1.0, 0.5089, 0.491, 0.3663, 1.0, 0.5089, 0.491, 0.3663, 1.0, 0.0356, 0.002428, 0.305, 1.0, 0.0356, 0.002428, 0.305, 1.0, 0.0356, 0.002428, 0.305, 1.0, 0.0356, 0.002428, 0.305, 1.0, 0.5089, 0.491, 0.3663, 1.0, 0.5089, 0.491, 0.3663, 1.0, 0.5089, 0.491, 0.3663, 1.0, 0.5089, 0.491, 0.3663, 1.0, 0.001821, 0.001821, 0.001821, 1.0, 0.0, 0.0, 0.0, 1.0, 0.0, 0.0, 0.0, 1.0, 0.003677, 0.003677, 0.003677, 1.0, 0.0, 0.0, 0.0, 1.0, 0.0, 0.0, 0.0, 1.0, 0.0, 0.0, 0.0, 1.0, 0.0003035, 0.0003035, 0.0003035, 1.0, 0.0, 0.0, 0.0, 1.0, 0.0, 0.0, 0.0, 1.0, 0.0003035, 0.0003035, 0.0003035, 1.0, 0.0, 0.0, 0.0, 1.0, 0.0, 0.0, 0.0, 1.0, 0.001821, 0.001821, 0.001821, 1.0, 0.003677, 0.003677, 0.003677, 1.0, 0.0, 0.0, 0.0, 1.0, 0.5089, 0.491, 0.3663, 1.0, 0.5089, 0.491, 0.3663, 1.0, 0.5149, 0.4969, 0.3712, 1.0, 0.5089, 0.491, 0.3663, 1.0, 0.5089, 0.491, 0.3663, 1.0, 0.5089, 0.491, 0.3663, 1.0, 0.5089, 0.491, 0.3663, 1.0, 0.5089, 0.491, 0.3663, 1.0, 0.5089, 0.491, 0.3663, 1.0, 0.5089, 0.491, 0.3663, 1.0, 0.5089, 0.491, 0.3663, 1.0, 0.5089, 0.491, 0.3663, 1.0, 0.5333, 0.5149, 0.3968, 1.0, 0.5089, 0.491, 0.3663, 1.0, 0.5089, 0.491, 0.3663, 1.0, 0.5089, 0.491, 0.3663, 1.0, 0.5089, 0.491, 0.3663, 1.0, 0.5089, 0.491, 0.3663, 1.0, 0.5089, 0.491, 0.3663, 1.0, 0.5089, 0.491, 0.3663, 1.0, 0.5089, 0.491, 0.3663, 1.0, 0.5089, 0.491, 0.3663, 1.0, 0.5089, 0.491, 0.3663, 1.0, 0.5089, 0.491, 0.3663, 1.0, 0.5089, 0.491, 0.3663, 1.0, 0.5089, 0.491, 0.3663, 1.0, 0.5089, 0.491, 0.3663, 1.0, 0.5089, 0.491, 0.3663, 1.0, 0.0356, 0.002428, 0.305, 1.0, 0.0356, 0.002428, 0.305, 1.0, 0.0356, 0.002428, 0.305, 1.0, 0.0356, 0.002428, 0.305, 1.0, 0.0356, 0.002428, 0.305, 1.0, 0.0356, 0.002428, 0.305, 1.0, 0.0356, 0.002428, 0.305, 1.0, 0.0356, 0.002428, 0.305, 1.0, 0.5089, 0.491, 0.3663, 1.0, 0.5089, 0.491, 0.3663, 1.0, 0.5089, 0.491, 0.3663, 1.0, 0.5089, 0.491, 0.3663, 1.0, 0.5089, 0.491, 0.3663, 1.0, 0.5089, 0.491, 0.3663, 1.0, 0.5089, 0.491, 0.3663, 1.0, 0.5089, 0.491, 0.3663, 1.0, 0.5089, 0.491, 0.3663, 1.0, 0.5089, 0.491, 0.3663, 1.0, 0.5089, 0.491, 0.3663, 1.0, 0.5089, 0.491, 0.3663, 1.0, 0.0356, 0.002428, 0.305, 1.0, 0.0356, 0.002428, 0.305, 1.0, 0.0356, 0.002428, 0.305, 1.0, 0.0356, 0.002428, 0.305, 1.0, 0.5089, 0.491, 0.3663, 1.0, 0.5089, 0.491, 0.3663, 1.0, 0.5089, 0.491, 0.3663, 1.0, 0.5089, 0.491, 0.3663, 1.0, 0.5089, 0.491, 0.3663, 1.0, 0.5089, 0.491, 0.3663, 1.0, 0.5089, 0.491, 0.3663, 1.0, 0.5089, 0.491, 0.3663, 1.0, 0.5089, 0.491, 0.3663, 1.0, 0.5089, 0.491, 0.3663, 1.0, 0.5089, 0.491, 0.3663, 1.0, 0.5089, 0.491, 0.3663, 1.0, 0.5089, 0.491, 0.3663, 1.0, 0.5089, 0.491, 0.3663, 1.0, 0.5089, 0.491, 0.3663, 1.0, 0.5089, 0.491, 0.3663, 1.0, 0.0356, 0.002428, 0.305, 1.0, 0.0356, 0.002428, 0.305, 1.0, 0.0356, 0.002428, 0.305, 1.0, 0.0356, 0.002428, 0.305, 1.0, 0.5089, 0.491, 0.3663, 1.0, 0.5089, 0.491, 0.3663, 1.0, 0.5089, 0.491, 0.3663, 1.0, 0.5089, 0.491, 0.3663, 1.0, 0.5089, 0.491, 0.3663, 1.0, 0.5089, 0.491, 0.3663, 1.0, 0.5089, 0.491, 0.3663, 1.0, 0.5089, 0.491, 0.3663, 1.0, 0.5089, 0.491, 0.3663, 1.0, 0.5089, 0.491, 0.3663, 1.0, 0.5089, 0.491, 0.3663, 1.0, 0.5089, 0.491, 0.3663, 1.0, 0.5089, 0.491, 0.3663, 1.0, 0.5089, 0.491, 0.3663, 1.0, 0.5089, 0.491, 0.3663, 1.0, 0.5089, 0.491, 0.3663, 1.0, 0.5089, 0.491, 0.3663, 1.0, 0.5089, 0.491, 0.3663, 1.0, 0.5089, 0.491, 0.3663, 1.0, 0.5089, 0.491, 0.3663, 1.0, 0.5089, 0.491, 0.3663, 1.0, 0.5089, 0.491, 0.3663, 1.0, 0.5089, 0.491, 0.3663, 1.0, 0.5089, 0.491, 0.3663, 1.0, 0.5089, 0.491, 0.3663, 1.0, 0.5089, 0.491, 0.3663, 1.0, 0.5089, 0.491, 0.3663, 1.0, 0.5089, 0.491, 0.3663, 1.0, 0.5089, 0.491, 0.3663, 1.0, 0.5089, 0.491, 0.3663, 1.0, 0.5089, 0.491, 0.3663, 1.0, 0.5089, 0.491, 0.3663, 1.0, 0.5089, 0.491, 0.3663, 1.0, 0.5089, 0.491, 0.3663, 1.0, 0.5089, 0.491, 0.3663, 1.0, 0.5089, 0.491, 0.3663, 1.0, 0.5089, 0.491, 0.3663, 1.0, 0.5089, 0.491, 0.3663, 1.0, 0.5089, 0.491, 0.3663, 1.0, 0.5089, 0.491, 0.3663, 1.0, 0.5089, 0.491, 0.3663, 1.0, 0.5089, 0.491, 0.3663, 1.0, 0.5089, 0.491, 0.3663, 1.0, 0.5089, 0.491, 0.3663, 1.0, 0.5089, 0.491, 0.3663, 1.0, 0.5089, 0.491, 0.3663, 1.0, 0.5089, 0.491, 0.3663, 1.0, 0.5089, 0.491, 0.3663, 1.0, 0.5089, 0.491, 0.3663, 1.0, 0.5089, 0.491, 0.3663, 1.0, 0.5089, 0.491, 0.3663, 1.0, 0.5089, 0.491, 0.3663, 1.0, 0.5089, 0.491, 0.3663, 1.0, 0.5089, 0.491, 0.3663, 1.0, 0.5089, 0.491, 0.3663, 1.0, 0.5089, 0.491, 0.3663, 1.0, 0.5089, 0.491, 0.3663, 1.0, 0.5089, 0.491, 0.3663, 1.0, 0.5089, 0.491, 0.3663, 1.0, 0.5089, 0.491, 0.3663, 1.0, 0.5089, 0.491, 0.3663, 1.0, 0.5089, 0.491, 0.3663, 1.0, 0.5089, 0.491, 0.3663, 1.0, 0.5089, 0.491, 0.3663, 1.0, 0.5089, 0.491, 0.3663, 1.0, 0.5089, 0.491, 0.3663, 1.0, 0.5089, 0.491, 0.3663, 1.0, 0.5089, 0.491, 0.3663, 1.0, 0.5089, 0.491, 0.3663, 1.0, 0.5089, 0.491, 0.3663, 1.0, 0.5089, 0.491, 0.3663, 1.0, 0.5089, 0.491, 0.3663, 1.0, 0.5089, 0.491, 0.3663, 1.0, 0.5089, 0.491, 0.3663, 1.0, 0.5089, 0.491, 0.3663, 1.0, 0.5089, 0.491, 0.3663, 1.0, 0.5089, 0.491, 0.3663, 1.0, 0.5089, 0.491, 0.3663, 1.0, 0.5089, 0.491, 0.3663, 1.0, 0.5089, 0.491, 0.3663, 1.0, 0.5089, 0.491, 0.3663, 1.0, 0.5089, 0.491, 0.3663, 1.0, 0.5089, 0.491, 0.3663, 1.0, 0.5089, 0.491, 0.3663, 1.0, 0.5089, 0.491, 0.3663, 1.0, 0.5089, 0.491, 0.3663, 1.0, 0.5089, 0.491, 0.3663, 1.0, 0.5089, 0.491, 0.3663, 1.0, 0.5089, 0.491, 0.3663, 1.0, 0.5089, 0.491, 0.3663, 1.0, 0.5089, 0.491, 0.3663, 1.0, 0.5089, 0.491, 0.3663, 1.0, 0.5089, 0.491, 0.3663, 1.0, 0.5089, 0.491, 0.3663, 1.0, 0.5089, 0.491, 0.3663, 1.0, 0.5089, 0.491, 0.3663, 1.0, 0.5089, 0.491, 0.3663, 1.0, 0.5089, 0.491, 0.3663, 1.0, 0.5089, 0.491, 0.3663, 1.0, 0.5089, 0.491, 0.3663, 1.0, 0.5089, 0.491, 0.3663, 1.0, 0.5089, 0.491, 0.3663, 1.0, 0.5089, 0.491, 0.3663, 1.0, 0.5089, 0.491, 0.3663, 1.0, 0.5089, 0.491, 0.3663, 1.0, 0.5089, 0.491, 0.3663, 1.0, 0.5089, 0.491, 0.3663, 1.0, 0.5089, 0.491, 0.3663, 1.0, 0.5089, 0.491, 0.3663, 1.0, 0.5089, 0.491, 0.3663, 1.0, 0.5089, 0.491, 0.3663, 1.0, 0.5089, 0.491, 0.3663, 1.0, 0.5089, 0.491, 0.3663, 1.0, 0.5089, 0.491, 0.3663, 1.0, 0.5089, 0.491, 0.3663, 1.0, 0.5089, 0.491, 0.3663, 1.0, 0.5089, 0.491, 0.3663, 1.0, 0.5089, 0.491, 0.3663, 1.0, 0.5089, 0.491, 0.3663, 1.0, 0.5089, 0.491, 0.3663, 1.0, 0.5089, 0.491, 0.3663, 1.0, 0.5089, 0.491, 0.3663, 1.0, 0.5089, 0.491, 0.3663, 1.0, 0.5089, 0.491, 0.3663, 1.0, 0.5089, 0.491, 0.3663, 1.0, 0.5089, 0.491, 0.3663, 1.0, 0.5089, 0.491, 0.3663, 1.0, 0.5089, 0.491, 0.3663, 1.0, 0.5089, 0.491, 0.3663, 1.0, 0.5089, 0.491, 0.3663, 1.0, 0.5089, 0.491, 0.3663, 1.0, 0.5089, 0.491, 0.3663, 1.0, 0.5089, 0.491, 0.3663, 1.0, 0.5089, 0.491, 0.3663, 1.0, 0.5089, 0.491, 0.3663, 1.0, 0.5089, 0.491, 0.3663, 1.0, 0.5089, 0.491, 0.3663, 1.0, 0.5089, 0.491, 0.3663, 1.0, 0.5089, 0.491, 0.3663, 1.0, 0.5089, 0.491, 0.3663, 1.0, 0.5089, 0.491, 0.3663, 1.0, 0.5089, 0.491, 0.3663, 1.0, 0.5089, 0.491, 0.3663, 1.0, 0.5089, 0.491, 0.3663, 1.0, 0.5089, 0.491, 0.3663, 1.0, 0.5089, 0.491, 0.3663, 1.0, 0.5089, 0.491, 0.3663, 1.0, 0.5089, 0.491, 0.3663, 1.0, 0.0356, 0.002428, 0.305, 1.0, 0.0356, 0.002428, 0.305, 1.0, 0.0356, 0.002428, 0.305, 1.0, 0.0356, 0.002428, 0.305, 1.0, 0.0356, 0.002428, 0.305, 1.0, 0.0356, 0.002428, 0.305, 1.0, 0.0356, 0.002428, 0.305, 1.0, 0.0356, 0.002428, 0.305, 1.0, 0.5089, 0.491, 0.3663, 1.0, 0.5089, 0.491, 0.3663, 1.0, 0.5089, 0.491, 0.3663, 1.0, 0.5089, 0.491, 0.3663, 1.0, 0.5089, 0.491, 0.3663, 1.0, 0.5089, 0.491, 0.3663, 1.0, 0.5089, 0.491, 0.3663, 1.0, 0.5089, 0.491, 0.3663, 1.0, 0.5089, 0.491, 0.3663, 1.0, 0.5089, 0.491, 0.3663, 1.0, 0.5089, 0.491, 0.3663, 1.0, 0.5089, 0.491, 0.3663, 1.0, 0.5089, 0.491, 0.3663, 1.0, 0.5089, 0.491, 0.3663, 1.0, 0.5089, 0.491, 0.3663, 1.0, 0.5089, 0.491, 0.3663, 1.0, 0.0356, 0.002428, 0.305, 1.0, 0.0356, 0.002428, 0.305, 1.0, 0.0356, 0.002428, 0.305, 1.0, 0.0356, 0.002428, 0.305, 1.0, 0.0356, 0.002428, 0.305, 1.0, 0.0356, 0.002428, 0.305, 1.0, 0.0356, 0.002428, 0.305, 1.0, 0.0356, 0.002428, 0.305, 1.0, 0.5089, 0.491, 0.3663, 1.0, 0.5089, 0.491, 0.3663, 1.0, 0.5089, 0.491, 0.3663, 1.0, 0.5089, 0.491, 0.3663, 1.0, 0.5089, 0.491, 0.3663, 1.0, 0.5089, 0.491, 0.3663, 1.0, 0.5089, 0.491, 0.3663, 1.0, 0.5089, 0.491, 0.3663, 1.0, 0.0356, 0.002428, 0.305, 1.0, 0.0356, 0.002428, 0.305, 1.0, 0.0356, 0.002428, 0.305, 1.0, 0.0356, 0.002428, 0.305, 1.0, 0.0356, 0.002428, 0.305, 1.0, 0.0356, 0.002428, 0.305, 1.0, 0.0356, 0.002428, 0.305, 1.0, 0.0356, 0.002428, 0.305, 1.0, 0.5089, 0.491, 0.3663, 1.0, 0.5089, 0.491, 0.3663, 1.0, 0.5089, 0.491, 0.3663, 1.0, 0.5089, 0.491, 0.3663, 1.0, 0.06301, 0.01298, 0.3467, 1.0, 0.04092, 0.003677, 0.3185, 1.0, 0.0356, 0.002428, 0.305, 1.0, 0.0356, 0.002428, 0.305, 1.0, 0.04817, 0.006049, 0.3278, 1.0, 0.0356, 0.002428, 0.305, 1.0, 0.0356, 0.002428, 0.305, 1.0, 0.0356, 0.002428, 0.305, 1.0, 0.0356, 0.002428, 0.305, 1.0, 0.0356, 0.002428, 0.305, 1.0, 0.0356, 0.002428, 0.305, 1.0, 0.0356, 0.002428, 0.305, 1.0, 0.0356, 0.002428, 0.305, 1.0, 0.0356, 0.002428, 0.305, 1.0, 0.0356, 0.002428, 0.305, 1.0, 0.0356, 0.002428, 0.305, 1.0, 0.0356, 0.002428, 0.305, 1.0, 0.0356, 0.002428, 0.305, 1.0, 0.0356, 0.002428, 0.305, 1.0, 0.0356, 0.002428, 0.305, 1.0, 0.0356, 0.002428, 0.305, 1.0, 0.0356, 0.002428, 0.305, 1.0, 0.0356, 0.002428, 0.305, 1.0, 0.0356, 0.002428, 0.305, 1.0, 0.5089, 0.491, 0.3663, 1.0, 0.5089, 0.491, 0.3663, 1.0, 0.5089, 0.491, 0.3663, 1.0, 0.5089, 0.491, 0.3663, 1.0, 0.5089, 0.491, 0.3663, 1.0, 0.5089, 0.491, 0.3663, 1.0, 0.5089, 0.491, 0.3663, 1.0, 0.5089, 0.491, 0.3663, 1.0, 0.5089, 0.491, 0.3663, 1.0, 0.5089, 0.491, 0.3663, 1.0, 0.5089, 0.491, 0.3663, 1.0, 0.5089, 0.491, 0.3663, 1.0, 0.5089, 0.491, 0.3663, 1.0, 0.5089, 0.491, 0.3663, 1.0, 0.5089, 0.491, 0.3663, 1.0, 0.5089, 0.491, 0.3663, 1.0, 0.5089, 0.491, 0.3663, 1.0, 0.5089, 0.491, 0.3663, 1.0, 0.5089, 0.491, 0.3663, 1.0, 0.5089, 0.491, 0.3663, 1.0, 0.5089, 0.491, 0.3663, 1.0, 0.5089, 0.491, 0.3663, 1.0, 0.5089, 0.491, 0.3663, 1.0, 0.5089, 0.491, 0.3663, 1.0, 0.5089, 0.491, 0.3663, 1.0, 0.5149, 0.4969, 0.3712, 1.0, 0.5089, 0.491, 0.3663, 1.0, 0.5089, 0.491, 0.3663, 1.0, 0.5089, 0.491, 0.3663, 1.0, 0.5089, 0.491, 0.3663, 1.0, 0.5089, 0.491, 0.3663, 1.0, 0.5089, 0.491, 0.3663, 1.0, 0.5089, 0.491, 0.3663, 1.0, 0.5089, 0.491, 0.3663, 1.0, 0.5089, 0.491, 0.3663, 1.0, 0.5089, 0.491, 0.3663, 1.0, 0.5089, 0.491, 0.3663, 1.0, 0.5089, 0.491, 0.3663, 1.0, 0.5089, 0.491, 0.3663, 1.0, 0.5149, 0.4969, 0.3712, 1.0, 0.5089, 0.491, 0.3663, 1.0, 0.5089, 0.491, 0.3663, 1.0, 0.5089, 0.491, 0.3663, 1.0, 0.5089, 0.491, 0.3663, 1.0, 0.5089, 0.491, 0.3663, 1.0, 0.5089, 0.491, 0.3663, 1.0, 0.5089, 0.491, 0.3663, 1.0, 0.5089, 0.491, 0.3663, 1.0, 0.5089, 0.491, 0.3663, 1.0, 0.5089, 0.491, 0.3663, 1.0, 0.5089, 0.491, 0.3663, 1.0, 0.5089, 0.491, 0.3663, 1.0, 0.5089, 0.491, 0.3663, 1.0, 0.5089, 0.491, 0.3663, 1.0, 0.5149, 0.4969, 0.3712, 1.0, 0.5089, 0.491, 0.3663, 1.0, 0.5089, 0.491, 0.3663, 1.0, 0.5089, 0.491, 0.3663, 1.0, 0.5089, 0.491, 0.3663, 1.0, 0.5089, 0.491, 0.3663, 1.0, 0.5089, 0.491, 0.3663, 1.0, 0.5089, 0.491, 0.3663, 1.0, 0.5089, 0.491, 0.3663, 1.0, 0.5089, 0.491, 0.3663, 1.0, 0.5089, 0.491, 0.3663, 1.0, 0.5089, 0.491, 0.3663, 1.0, 0.5089, 0.491, 0.3663, 1.0, 0.5089, 0.491, 0.3663, 1.0, 0.5089, 0.491, 0.3663, 1.0, 0.5089, 0.491, 0.3663, 1.0, 0.5089, 0.491, 0.3663, 1.0, 0.5089, 0.491, 0.3663, 1.0, 0.5089, 0.491, 0.3663, 1.0, 0.5089, 0.491, 0.3663, 1.0, 0.5089, 0.491, 0.3663, 1.0, 0.5089, 0.491, 0.3663, 1.0, 0.5089, 0.491, 0.3663, 1.0, 0.5089, 0.491, 0.3663, 1.0, 0.5089, 0.491, 0.3663, 1.0, 0.5089, 0.491, 0.3663, 1.0, 0.5089, 0.491, 0.3663, 1.0, 0.5089, 0.491, 0.3663, 1.0, 0.5089, 0.491, 0.3663, 1.0, 0.5089, 0.491, 0.3663, 1.0, 0.5089, 0.491, 0.3663, 1.0, 0.5089, 0.491, 0.3663, 1.0, 0.5089, 0.491, 0.3663, 1.0, 0.5089, 0.491, 0.3663, 1.0, 0.5089, 0.491, 0.3663, 1.0, 0.5089, 0.491, 0.3663, 1.0, 0.5089, 0.491, 0.3663, 1.0, 0.5089, 0.491, 0.3663, 1.0, 0.5089, 0.491, 0.3663, 1.0, 0.5089, 0.491, 0.3663, 1.0, 0.5089, 0.491, 0.3663, 1.0, 0.5089, 0.491, 0.3663, 1.0, 0.5089, 0.491, 0.3663, 1.0, 0.5089, 0.491, 0.3663, 1.0, 0.5089, 0.491, 0.3663, 1.0, 0.5089, 0.491, 0.3663, 1.0, 0.5089, 0.491, 0.3663, 1.0, 0.5089, 0.491, 0.3663, 1.0, 0.5089, 0.491, 0.3663, 1.0, 0.5089, 0.491, 0.3663, 1.0, 0.5089, 0.491, 0.3663, 1.0, 0.5089, 0.491, 0.3663, 1.0, 0.5089, 0.491, 0.3663, 1.0, 0.5089, 0.491, 0.3663, 1.0, 0.5089, 0.491, 0.3663, 1.0, 0.5089, 0.491, 0.3663, 1.0, 0.5089, 0.491, 0.3663, 1.0, 0.5089, 0.491, 0.3663, 1.0, 0.5089, 0.491, 0.3663, 1.0, 0.5089, 0.491, 0.3663, 1.0, 0.5149, 0.4969, 0.3712, 1.0, 0.5089, 0.491, 0.3663, 1.0, 0.5089, 0.491, 0.3663, 1.0, 0.5089, 0.491, 0.3663, 1.0, 0.5089, 0.491, 0.3663, 1.0, 0.5089, 0.491, 0.3663, 1.0, 0.5089, 0.491, 0.3663, 1.0, 0.5089, 0.491, 0.3663, 1.0, 0.5089, 0.491, 0.3663, 1.0, 0.5089, 0.491, 0.3663, 1.0, 0.5089, 0.491, 0.3663, 1.0, 0.5089, 0.491, 0.3663, 1.0, 0.5089, 0.491, 0.3663, 1.0, 0.5089, 0.491, 0.3663, 1.0, 0.0356, 0.002732, 0.305, 1.0, 0.0356, 0.002428, 0.305, 1.0, 0.0356, 0.002428, 0.305, 1.0, 0.04092, 0.004025, 0.3095, 1.0, 0.0356, 0.002428, 0.305, 1.0, 0.0356, 0.002428, 0.305, 1.0, 0.0356, 0.002428, 0.305, 1.0, 0.03955, 0.003677, 0.3095, 1.0, 0.0356, 0.002428, 0.305, 1.0, 0.0356, 0.002732, 0.305, 1.0, 0.0356, 0.002428, 0.305, 1.0, 0.0356, 0.002428, 0.305, 1.0, 0.0356, 0.002428, 0.305, 1.0, 0.0356, 0.002428, 0.305, 1.0, 0.03689, 0.002732, 0.3095, 1.0, 0.0356, 0.002428, 0.305, 1.0, 0.0356, 0.002428, 0.305, 1.0, 0.0356, 0.002428, 0.305, 1.0, 0.0356, 0.002428, 0.305, 1.0, 0.0356, 0.002428, 0.305, 1.0, 0.0356, 0.002428, 0.305, 1.0, 0.0356, 0.002428, 0.305, 1.0, 0.0356, 0.002428, 0.305, 1.0, 0.0356, 0.002428, 0.305, 1.0, 0.0356, 0.002428, 0.305, 1.0, 0.0356, 0.002428, 0.305, 1.0, 0.0356, 0.002428, 0.305, 1.0, 0.0356, 0.002428, 0.305, 1.0, 0.0356, 0.002428, 0.305, 1.0, 0.0356, 0.002428, 0.305, 1.0, 0.0356, 0.002428, 0.305, 1.0, 0.0356, 0.002428, 0.305, 1.0, 0.0356, 0.002428, 0.305, 1.0, 0.0356, 0.002428, 0.305, 1.0, 0.0356, 0.002428, 0.305, 1.0, 0.0356, 0.002428, 0.305, 1.0, 0.0356, 0.002428, 0.305, 1.0, 0.0356, 0.002428, 0.305, 1.0, 0.04092, 0.004025, 0.3095, 1.0, 0.0356, 0.002428, 0.305, 1.0, 0.0356, 0.002428, 0.305, 1.0, 0.0356, 0.002428, 0.305, 1.0, 0.0356, 0.002428, 0.305, 1.0, 0.0356, 0.002428, 0.305, 1.0, 0.0356, 0.002428, 0.305, 1.0, 0.0356, 0.002428, 0.305, 1.0, 0.0356, 0.002428, 0.305, 1.0, 0.0356, 0.002428, 0.305, 1.0, 0.0356, 0.002428, 0.305, 1.0, 0.0356, 0.002428, 0.305, 1.0, 0.0356, 0.002428, 0.305, 1.0, 0.0356, 0.002428, 0.305, 1.0, 0.0356, 0.002428, 0.305, 1.0, 0.0356, 0.002428, 0.305, 1.0, 0.0356, 0.002428, 0.305, 1.0, 0.0356, 0.002428, 0.305, 1.0, 0.0356, 0.002428, 0.305, 1.0, 0.0356, 0.002428, 0.305, 1.0, 0.0356, 0.002428, 0.305, 1.0, 0.0356, 0.002428, 0.305, 1.0, 0.0356, 0.002428, 0.305, 1.0, 0.0356, 0.002428, 0.305, 1.0, 0.0356, 0.002428, 0.305, 1.0, 0.0356, 0.002428, 0.305, 1.0, 0.03689, 0.002732, 0.305, 1.0, 0.0356, 0.002428, 0.305, 1.0, 0.0356, 0.002428, 0.305, 1.0, 0.0356, 0.002428, 0.305, 1.0, 0.0356, 0.002428, 0.305, 1.0, 0.0356, 0.002428, 0.305, 1.0, 0.0356, 0.002428, 0.305, 1.0, 0.0356, 0.002428, 0.305, 1.0, 0.0356, 0.002428, 0.305, 1.0, 0.0356, 0.002428, 0.305, 1.0, 0.0356, 0.002428, 0.305, 1.0, 0.0356, 0.002428, 0.305, 1.0, 0.0356, 0.002428, 0.305, 1.0, 0.0356, 0.002428, 0.305, 1.0, 0.0356, 0.002428, 0.305, 1.0, 0.05613, 0.01096, 0.314, 1.0, 0.0356, 0.002428, 0.305, 1.0, 0.03689, 0.002732, 0.305, 1.0, 0.0356, 0.002428, 0.305, 1.0, 0.0356, 0.002428, 0.305, 1.0, 0.0356, 0.002428, 0.305, 1.0, 0.0356, 0.002428, 0.305, 1.0, 0.0356, 0.002428, 0.305, 1.0, 0.0356, 0.002428, 0.305, 1.0, 0.0356, 0.002428, 0.305, 1.0, 0.0356, 0.002428, 0.305, 1.0, 0.0356, 0.002428, 0.305, 1.0, 0.0356, 0.002428, 0.305, 1.0, 0.0356, 0.002428, 0.305, 1.0, 0.0356, 0.002428, 0.305, 1.0, 0.0356, 0.002428, 0.305, 1.0, 0.0356, 0.002428, 0.305, 1.0, 0.0356, 0.002428, 0.305, 1.0, 0.0356, 0.002428, 0.305, 1.0, 0.0356, 0.002428, 0.305, 1.0, 0.07036, 0.0185, 0.3185, 1.0, 0.0356, 0.002428, 0.305, 1.0, 0.0356, 0.002428, 0.305, 1.0, 0.0356, 0.002428, 0.305, 1.0, 0.0356, 0.002428, 0.305, 1.0, 0.0356, 0.002428, 0.305, 1.0, 0.0356, 0.002428, 0.305, 1.0, 0.0356, 0.002732, 0.305, 1.0, 0.0356, 0.002428, 0.305, 1.0, 0.0356, 0.002428, 0.305, 1.0, 0.0356, 0.002428, 0.305, 1.0, 0.07036, 0.0185, 0.3185, 1.0, 0.0356, 0.002428, 0.305, 1.0, 0.0356, 0.002428, 0.305, 1.0, 0.0356, 0.002428, 0.305, 1.0, 0.0356, 0.002428, 0.305, 1.0, 0.0356, 0.002428, 0.305, 1.0, 0.0356, 0.002428, 0.305, 1.0, 0.0356, 0.002428, 0.305, 1.0, 0.0356, 0.002428, 0.305, 1.0, 0.0356, 0.002428, 0.305, 1.0, 0.0356, 0.002428, 0.305, 1.0, 0.0356, 0.002428, 0.305, 1.0, 0.0356, 0.002428, 0.305, 1.0, 0.0356, 0.002428, 0.305, 1.0, 0.0356, 0.002428, 0.305, 1.0, 0.0356, 0.002428, 0.305, 1.0, 0.0356, 0.002428, 0.305, 1.0, 0.0356, 0.002428, 0.305, 1.0, 0.0356, 0.002428, 0.305, 1.0, 0.0356, 0.002428, 0.305, 1.0, 0.0356, 0.002428, 0.305, 1.0, 0.0356, 0.002428, 0.305, 1.0, 0.0356, 0.002428, 0.305, 1.0, 0.0356, 0.002428, 0.305, 1.0, 0.0356, 0.002428, 0.305, 1.0, 0.0356, 0.002428, 0.305, 1.0, 0.0356, 0.002428, 0.305, 1.0, 0.0356, 0.002428, 0.305, 1.0, 0.0356, 0.002428, 0.305, 1.0, 0.0356, 0.002428, 0.305, 1.0, 0.03689, 0.002732, 0.305, 1.0, 0.0356, 0.002428, 0.305, 1.0, 0.0356, 0.002428, 0.305, 1.0, 0.0356, 0.002428, 0.305, 1.0, 0.0356, 0.002428, 0.305, 1.0, 0.0356, 0.002428, 0.305, 1.0, 0.0356, 0.002428, 0.305, 1.0, 0.0356, 0.002428, 0.305, 1.0, 0.0356, 0.002428, 0.305, 1.0, 0.0356, 0.002428, 0.305, 1.0, 0.0356, 0.002428, 0.305, 1.0, 0.0356, 0.002428, 0.305, 1.0, 0.0356, 0.002428, 0.305, 1.0, 0.0356, 0.002428, 0.305, 1.0, 0.0356, 0.002428, 0.305, 1.0, 0.0356, 0.002428, 0.305, 1.0, 0.0356, 0.002428, 0.305, 1.0, 0.03689, 0.002732, 0.305, 1.0, 0.0356, 0.002428, 0.305, 1.0, 0.0356, 0.002428, 0.305, 1.0, 0.0356, 0.002428, 0.305, 1.0, 0.0356, 0.002428, 0.305, 1.0, 0.0356, 0.002428, 0.305, 1.0, 0.0356, 0.002428, 0.305, 1.0, 0.0356, 0.002428, 0.305, 1.0, 0.0356, 0.002428, 0.305, 1.0, 0.03689, 0.002732, 0.305, 1.0, 0.0356, 0.002428, 0.305, 1.0, 0.0356, 0.002428, 0.305, 1.0, 0.0356, 0.002428, 0.305, 1.0, 0.0356, 0.002428, 0.305, 1.0, 0.0356, 0.002428, 0.305, 1.0, 0.0356, 0.002428, 0.305, 1.0, 0.0356, 0.002428, 0.305, 1.0, 0.0356, 0.002428, 0.305, 1.0, 0.0356, 0.002428, 0.305, 1.0, 0.0356, 0.002428, 0.305, 1.0, 0.0356, 0.002428, 0.305, 1.0, 0.0356, 0.002428, 0.305, 1.0, 0.0356, 0.002428, 0.305, 1.0, 0.0356, 0.002428, 0.305, 1.0, 0.0356, 0.002428, 0.305, 1.0, 0.0356, 0.002428, 0.305, 1.0, 0.0356, 0.002428, 0.305, 1.0, 0.0356, 0.002428, 0.305, 1.0, 0.0356, 0.002428, 0.305, 1.0, 0.0356, 0.002428, 0.305, 1.0, 0.03689, 0.002732, 0.305, 1.0, 0.0356, 0.002428, 0.305, 1.0, 0.0356, 0.002428, 0.305, 1.0, 0.0356, 0.002428, 0.305, 1.0, 0.0356, 0.002428, 0.305, 1.0, 0.0, 0.0, 0.0, 1.0, 0.0, 0.0, 0.0, 1.0, 0.0, 0.0, 0.0, 1.0, 0.0, 0.0, 0.0, 1.0, 0.0, 0.0, 0.0, 1.0, 0.0, 0.0, 0.0, 1.0, 0.0, 0.0, 0.0, 1.0, 0.0003035, 0.0003035, 0.0003035, 1.0, 0.003677, 0.003677, 0.003677, 1.0, 0.0, 0.0, 0.0, 1.0, 0.0, 0.0, 0.0, 1.0, 0.0, 0.0, 0.0, 1.0, 0.0, 0.0, 0.0, 1.0, 0.0, 0.0, 0.0, 1.0, 0.0, 0.0, 0.0, 1.0, 0.0, 0.0, 0.0, 1.0, 0.0, 0.0, 0.0, 1.0, 0.0, 0.0, 0.0, 1.0, 0.0003035, 0.0003035, 0.0003035, 1.0, 0.004391, 0.004391, 0.004391, 1.0, 0.0, 0.0, 0.0, 1.0, 0.0, 0.0, 0.0, 1.0, 0.0003035, 0.0003035, 0.0003035, 1.0, 0.0, 0.0, 0.0, 1.0, 0.0, 0.0, 0.0, 1.0, 0.0, 0.0, 0.0, 1.0, 0.006049, 0.006049, 0.006049, 1.0, 0.0, 0.0, 0.0, 1.0, 0.0, 0.0, 0.0, 1.0, 0.003677, 0.003677, 0.003677, 1.0, 0.0, 0.0, 0.0, 1.0, 0.0, 0.0, 0.0, 1.0, 0.0, 0.0, 0.0, 1.0, 0.0, 0.0, 0.0, 1.0, 0.0, 0.0, 0.0, 1.0, 0.0, 0.0, 0.0, 1.0, 0.0, 0.0, 0.0, 1.0, 0.0, 0.0, 0.0, 1.0, 0.004391, 0.004391, 0.004391, 1.0, 0.01096, 0.01096, 0.01096, 1.0, 0.0356, 0.002428, 0.305, 1.0, 0.0356, 0.002428, 0.305, 1.0, 0.0356, 0.002428, 0.305, 1.0, 0.0356, 0.002428, 0.305, 1.0, 0.0356, 0.002428, 0.305, 1.0, 0.0356, 0.002428, 0.305, 1.0, 0.0356, 0.002428, 0.305, 1.0, 0.0356, 0.002428, 0.305, 1.0, 0.0356, 0.002428, 0.305, 1.0, 0.0356, 0.002428, 0.305, 1.0, 0.0356, 0.002428, 0.305, 1.0, 0.0356, 0.002428, 0.305, 1.0, 0.0356, 0.002428, 0.305, 1.0, 0.06301, 0.01298, 0.3467, 1.0, 0.0356, 0.002428, 0.305, 1.0, 0.0356, 0.002428, 0.305, 1.0, 0.0356, 0.002428, 0.305, 1.0, 0.0356, 0.002428, 0.305, 1.0, 0.0356, 0.002428, 0.305, 1.0, 0.0356, 0.002428, 0.305, 1.0, 0.0356, 0.002428, 0.305, 1.0, 0.0356, 0.002428, 0.305, 1.0, 0.0356, 0.002428, 0.305, 1.0, 0.0356, 0.002428, 0.305, 1.0, 0.0356, 0.002428, 0.305, 1.0, 0.0356, 0.002428, 0.305, 1.0, 0.0356, 0.002428, 0.305, 1.0, 0.0356, 0.002428, 0.305, 1.0, 0.5089, 0.491, 0.3663, 1.0, 0.5089, 0.491, 0.3663, 1.0, 0.5089, 0.491, 0.3663, 1.0, 0.5089, 0.491, 0.3663, 1.0, 0.0356, 0.002428, 0.305, 1.0, 0.0356, 0.002428, 0.305, 1.0, 0.0356, 0.002428, 0.305, 1.0, 0.0356, 0.002428, 0.305, 1.0, 0.5089, 0.491, 0.3663, 1.0, 0.5089, 0.491, 0.3663, 1.0, 0.5089, 0.491, 0.3663, 1.0, 0.5089, 0.491, 0.3663, 1.0, 0.5089, 0.491, 0.3663, 1.0, 0.5089, 0.491, 0.3663, 1.0, 0.5089, 0.491, 0.3663, 1.0, 0.5089, 0.491, 0.3663, 1.0, 0.5089, 0.491, 0.3663, 1.0, 0.5089, 0.491, 0.3663, 1.0, 0.5089, 0.491, 0.3663, 1.0, 0.5089, 0.491, 0.3663, 1.0, 0.5089, 0.491, 0.3663, 1.0, 0.5089, 0.491, 0.3663, 1.0, 0.5089, 0.491, 0.3663, 1.0, 0.5089, 0.491, 0.3663, 1.0, 0.5089, 0.491, 0.3663, 1.0, 0.5089, 0.491, 0.3663, 1.0, 0.5089, 0.491, 0.3663, 1.0, 0.5089, 0.491, 0.3663, 1.0, 0.0356, 0.002428, 0.305, 1.0, 0.0356, 0.002428, 0.305, 1.0, 0.0382, 0.003035, 0.3095, 1.0, 0.0356, 0.002428, 0.305, 1.0, 0.0356, 0.002428, 0.305, 1.0, 0.0356, 0.002428, 0.305, 1.0, 0.0356, 0.002428, 0.305, 1.0, 0.0356, 0.002428, 0.305, 1.0, 0.5089, 0.491, 0.3663, 1.0, 0.5089, 0.491, 0.3663, 1.0, 0.5089, 0.491, 0.3663, 1.0, 0.5089, 0.491, 0.3663, 1.0, 0.0356, 0.002428, 0.305, 1.0, 0.0356, 0.002428, 0.305, 1.0, 0.0356, 0.002428, 0.305, 1.0, 0.0356, 0.002428, 0.305, 1.0, 0.0, 0.0, 0.0, 1.0, 0.0, 0.0, 0.0, 1.0, 0.0, 0.0, 0.0, 1.0, 0.0, 0.0, 0.0, 1.0, 0.0, 0.0, 0.0, 1.0, 0.0, 0.0, 0.0, 1.0, 0.0, 0.0, 0.0, 1.0, 0.0, 0.0, 0.0, 1.0, 0.0356, 0.002428, 0.305, 1.0, 0.0382, 0.003035, 0.3095, 1.0, 0.0356, 0.002428, 0.305, 1.0, 0.0356, 0.002428, 0.305, 1.0, 0.5089, 0.491, 0.3663, 1.0, 0.5089, 0.491, 0.3663, 1.0, 0.5089, 0.491, 0.3663, 1.0, 0.5089, 0.491, 0.3663, 1.0, 0.5089, 0.491, 0.3663, 1.0, 0.5089, 0.491, 0.3663, 1.0, 0.5089, 0.491, 0.3663, 1.0, 0.5089, 0.491, 0.3663, 1.0, 0.5089, 0.491, 0.3663, 1.0, 0.5089, 0.491, 0.3663, 1.0, 0.5089, 0.491, 0.3663, 1.0, 0.5089, 0.491, 0.3663, 1.0, 0.0356, 0.002428, 0.305, 1.0, 0.0356, 0.002428, 0.305, 1.0, 0.0356, 0.002428, 0.305, 1.0, 0.0356, 0.002428, 0.305, 1.0, 0.5089, 0.491, 0.3663, 1.0, 0.5089, 0.491, 0.3663, 1.0, 0.5089, 0.491, 0.3663, 1.0, 0.5089, 0.491, 0.3663, 1.0, 0.0356, 0.002428, 0.305, 1.0, 0.0356, 0.002428, 0.305, 1.0, 0.0356, 0.002428, 0.305, 1.0, 0.0356, 0.002428, 0.305, 1.0, 0.5089, 0.491, 0.3663, 1.0, 0.5089, 0.491, 0.3663, 1.0, 0.5089, 0.491, 0.3663, 1.0, 0.5089, 0.491, 0.3663, 1.0, 0.5089, 0.491, 0.3663, 1.0, 0.5089, 0.491, 0.3663, 1.0, 0.5089, 0.491, 0.3663, 1.0, 0.5089, 0.491, 0.3663, 1.0, 0.0356, 0.002428, 0.305, 1.0, 0.0356, 0.002428, 0.305, 1.0, 0.0356, 0.002428, 0.305, 1.0, 0.0356, 0.002428, 0.305, 1.0, 0.0356, 0.002428, 0.305, 1.0, 0.0356, 0.002428, 0.305, 1.0, 0.0356, 0.002428, 0.305, 1.0, 0.0356, 0.002428, 0.305, 1.0, 0.5089, 0.491, 0.3663, 1.0, 0.5089, 0.491, 0.3663, 1.0, 0.5089, 0.491, 0.3663, 1.0, 0.5089, 0.491, 0.3663, 1.0, 0.0356, 0.002428, 0.305, 1.0, 0.0356, 0.002428, 0.305, 1.0, 0.0356, 0.002428, 0.305, 1.0, 0.0356, 0.002428, 0.305, 1.0, 0.5089, 0.491, 0.3663, 1.0, 0.5089, 0.491, 0.3663, 1.0, 0.5089, 0.491, 0.3663, 1.0, 0.5089, 0.491, 0.3663, 1.0, 0.5089, 0.491, 0.3663, 1.0, 0.5089, 0.491, 0.3663, 1.0, 0.5089, 0.491, 0.3663, 1.0, 0.5089, 0.491, 0.3663, 1.0, 0.5089, 0.491, 0.3663, 1.0, 0.5089, 0.491, 0.3663, 1.0, 0.5089, 0.491, 0.3663, 1.0, 0.5089, 0.491, 0.3663, 1.0, 0.5089, 0.491, 0.3663, 1.0, 0.5089, 0.491, 0.3663, 1.0, 0.5089, 0.491, 0.3663, 1.0, 0.5089, 0.491, 0.3663, 1.0, 0.0356, 0.002428, 0.305, 1.0, 0.0356, 0.002428, 0.305, 1.0, 0.0356, 0.002428, 0.305, 1.0, 0.0356, 0.002428, 0.305, 1.0, 0.5089, 0.491, 0.3663, 1.0, 0.5089, 0.491, 0.3663, 1.0, 0.5089, 0.491, 0.3663, 1.0, 0.5089, 0.491, 0.3663, 1.0, 0.0356, 0.002428, 0.305, 1.0, 0.0356, 0.002428, 0.305, 1.0, 0.0356, 0.002428, 0.305, 1.0, 0.0356, 0.002428, 0.305, 1.0, 1.0, 1.0, 1.0, 1.0, 1.0, 1.0, 1.0, 1.0, 1.0, 1.0, 1.0, 1.0, 1.0, 1.0, 1.0, 1.0, 0.0356, 0.002428, 0.305, 1.0, 0.0356, 0.002428, 0.305, 1.0, 0.0356, 0.002428, 0.305, 1.0, 0.0356, 0.002428, 0.305, 1.0, 1.0, 1.0, 1.0, 1.0, 1.0, 1.0, 1.0, 1.0, 1.0, 1.0, 1.0, 1.0, 1.0, 1.0, 1.0, 1.0, 0.5089, 0.491, 0.3663, 1.0, 0.5089, 0.491, 0.3663, 1.0, 0.5089, 0.491, 0.3663, 1.0, 0.5089, 0.491, 0.3663, 1.0, 0.5089, 0.491, 0.3663, 1.0, 0.5089, 0.491, 0.3663, 1.0, 0.5089, 0.491, 0.3663, 1.0, 0.5089, 0.491, 0.3663, 1.0, 0.5089, 0.491, 0.3663, 1.0, 0.5089, 0.491, 0.3663, 1.0, 0.5089, 0.491, 0.3663, 1.0, 0.5089, 0.491, 0.3663, 1.0, 0.5089, 0.491, 0.3663, 1.0, 0.5089, 0.491, 0.3663, 1.0, 0.5089, 0.491, 0.3663, 1.0, 0.5089, 0.491, 0.3663, 1.0, 0.0356, 0.002428, 0.305, 1.0, 0.0356, 0.002428, 0.305, 1.0, 0.0356, 0.002428, 0.305, 1.0, 0.0356, 0.002428, 0.305, 1.0, 0.0356, 0.002428, 0.305, 1.0, 0.0356, 0.002428, 0.305, 1.0, 0.0356, 0.002428, 0.305, 1.0, 0.0356, 0.002428, 0.305, 1.0, 0.0356, 0.002428, 0.305, 1.0, 0.0356, 0.002428, 0.305, 1.0, 0.0356, 0.002428, 0.305, 1.0, 0.0356, 0.002428, 0.305, 1.0, 0.0356, 0.002428, 0.305, 1.0, 0.0356, 0.002428, 0.305, 1.0, 0.03689, 0.002732, 0.305, 1.0, 0.0356, 0.002428, 0.305, 1.0, 0.0356, 0.002428, 0.305, 1.0, 0.0356, 0.002428, 0.305, 1.0, 0.0356, 0.002428, 0.305, 1.0, 0.0356, 0.002428, 0.305, 1.0, 0.305, 0.002125, 0.001821, 1.0, 0.305, 0.002125, 0.001821, 1.0, 0.305, 0.002125, 0.001821, 1.0, 0.305, 0.002125, 0.001821, 1.0, 0.305, 0.002125, 0.001821, 1.0, 0.3095, 0.002732, 0.002428, 1.0, 0.3278, 0.007499, 0.006995, 1.0, 0.305, 0.002428, 0.002125, 1.0, 0.0, 0.0, 0.0, 1.0, 0.0, 0.0, 0.0, 1.0, 0.0, 0.0, 0.0, 1.0, 0.0, 0.0, 0.0, 1.0, 0.0, 0.0, 0.0, 1.0, 0.0, 0.0, 0.0, 1.0, 0.0, 0.0, 0.0, 1.0, 0.0003035, 0.0003035, 0.0003035, 1.0, 0.0356, 0.002428, 0.305, 1.0, 0.0356, 0.002428, 0.305, 1.0, 0.0356, 0.002428, 0.305, 1.0, 0.0356, 0.002428, 0.305, 1.0, 0.0356, 0.002428, 0.305, 1.0, 0.0356, 0.002428, 0.305, 1.0, 0.0356, 0.002428, 0.305, 1.0, 0.0356, 0.002428, 0.305, 1.0, 0.0356, 0.002428, 0.305, 1.0, 0.0356, 0.002428, 0.305, 1.0, 0.0356, 0.002428, 0.305, 1.0, 0.0356, 0.002428, 0.305, 1.0, 0.04092, 0.003677, 0.3185, 1.0, 0.04817, 0.006049, 0.3278, 1.0, 0.0356, 0.002428, 0.305, 1.0, 0.0356, 0.002428, 0.305, 1.0, 0.0356, 0.002428, 0.305, 1.0, 0.0356, 0.002428, 0.305, 1.0, 0.0356, 0.002428, 0.305, 1.0, 0.0356, 0.002428, 0.305, 1.0, 0.5089, 0.491, 0.3663, 1.0, 0.5089, 0.491, 0.3663, 1.0, 0.5089, 0.491, 0.3663, 1.0, 0.5089, 0.491, 0.3663, 1.0, 0.5089, 0.491, 0.3663, 1.0, 0.5089, 0.491, 0.3663, 1.0, 0.5089, 0.491, 0.3663, 1.0, 0.5089, 0.491, 0.3663, 1.0, 0.0356, 0.002428, 0.305, 1.0, 0.0356, 0.002428, 0.305, 1.0, 0.0356, 0.002428, 0.305, 1.0, 0.0356, 0.002428, 0.305, 1.0, 0.5089, 0.491, 0.3663, 1.0, 0.5089, 0.491, 0.3663, 1.0, 0.5089, 0.491, 0.3663, 1.0, 0.5089, 0.491, 0.3663, 1.0, 0.5089, 0.491, 0.3663, 1.0, 0.5089, 0.491, 0.3663, 1.0, 0.5089, 0.491, 0.3663, 1.0, 0.5089, 0.491, 0.3663, 1.0, 0.5089, 0.491, 0.3663, 1.0, 0.5089, 0.491, 0.3663, 1.0, 0.5089, 0.491, 0.3663, 1.0, 0.5089, 0.491, 0.3663, 1.0, 0.5089, 0.491, 0.3663, 1.0, 0.5089, 0.491, 0.3663, 1.0, 0.5089, 0.491, 0.3663, 1.0, 0.5089, 0.491, 0.3663, 1.0, 0.5089, 0.491, 0.3663, 1.0, 0.5089, 0.491, 0.3663, 1.0, 0.5089, 0.491, 0.3663, 1.0, 0.5089, 0.491, 0.3663, 1.0, 0.0356, 0.002428, 0.305, 1.0, 0.0356, 0.002428, 0.305, 1.0, 0.0356, 0.002428, 0.305, 1.0, 0.0356, 0.002428, 0.305, 1.0, 0.5089, 0.491, 0.3663, 1.0, 0.5089, 0.491, 0.3663, 1.0, 0.5089, 0.491, 0.3663, 1.0, 0.5089, 0.491, 0.3663, 1.0, 0.5089, 0.491, 0.3663, 1.0, 0.5089, 0.491, 0.3663, 1.0, 0.5089, 0.491, 0.3663, 1.0, 0.5089, 0.491, 0.3663, 1.0, 0.0356, 0.002428, 0.305, 1.0, 0.0356, 0.002428, 0.305, 1.0, 0.0356, 0.002428, 0.305, 1.0, 0.0356, 0.002428, 0.305, 1.0, 0.0, 0.0, 0.0, 1.0, 0.0003035, 0.0003035, 0.0003035, 1.0, 0.001821, 0.001821, 0.001821, 1.0, 0.0, 0.0, 0.0, 1.0, 0.0003035, 0.0003035, 0.0003035, 1.0, 0.0, 0.0, 0.0, 1.0, 0.0, 0.0, 0.0, 1.0, 0.001821, 0.001821, 0.001821, 1.0, 0.5089, 0.491, 0.3663, 1.0, 0.5089, 0.491, 0.3663, 1.0, 0.5089, 0.491, 0.3663, 1.0, 0.5089, 0.491, 0.3663, 1.0, 0.5089, 0.491, 0.3663, 1.0, 0.5089, 0.491, 0.3663, 1.0, 0.5089, 0.491, 0.3663, 1.0, 0.5089, 0.491, 0.3663, 1.0, 0.0356, 0.002428, 0.305, 1.0, 0.0356, 0.002428, 0.305, 1.0, 0.0356, 0.002428, 0.305, 1.0, 0.0356, 0.002428, 0.305, 1.0, 0.5089, 0.491, 0.3663, 1.0, 0.5089, 0.491, 0.3663, 1.0, 0.5089, 0.491, 0.3663, 1.0, 0.5089, 0.491, 0.3663, 1.0, 0.0356, 0.002428, 0.305, 1.0, 0.0356, 0.002428, 0.305, 1.0, 0.0356, 0.002428, 0.305, 1.0, 0.0356, 0.002428, 0.305, 1.0, 0.5089, 0.491, 0.3663, 1.0, 0.5089, 0.491, 0.3663, 1.0, 0.5089, 0.491, 0.3663, 1.0, 0.5089, 0.491, 0.3663, 1.0, 0.0356, 0.002428, 0.305, 1.0, 0.0356, 0.002428, 0.305, 1.0, 0.0356, 0.002428, 0.305, 1.0, 0.0356, 0.002428, 0.305, 1.0, 0.0356, 0.002428, 0.305, 1.0, 0.0356, 0.002428, 0.305, 1.0, 0.0356, 0.002428, 0.305, 1.0, 0.0356, 0.002428, 0.305, 1.0, 0.0356, 0.002428, 0.305, 1.0, 0.0356, 0.002428, 0.305, 1.0, 0.0356, 0.002428, 0.305, 1.0, 0.0356, 0.002428, 0.305, 1.0, 0.0356, 0.002428, 0.305, 1.0, 0.0356, 0.002428, 0.305, 1.0, 0.0356, 0.002428, 0.305, 1.0, 0.0356, 0.002428, 0.305, 1.0, 0.5089, 0.491, 0.3663, 1.0, 0.5089, 0.491, 0.3663, 1.0, 0.5089, 0.491, 0.3663, 1.0, 0.5089, 0.491, 0.3663, 1.0, 0.5089, 0.491, 0.3663, 1.0, 0.5089, 0.491, 0.3663, 1.0, 0.5089, 0.491, 0.3663, 1.0, 0.5089, 0.491, 0.3663, 1.0, 0.5089, 0.491, 0.3663, 1.0, 0.5089, 0.491, 0.3663, 1.0, 0.5089, 0.491, 0.3663, 1.0, 0.5089, 0.491, 0.3663, 1.0, 0.0356, 0.002428, 0.305, 1.0, 0.0356, 0.002428, 0.305, 1.0, 0.0356, 0.002428, 0.305, 1.0, 0.0356, 0.002428, 0.305, 1.0, 0.0356, 0.002428, 0.305, 1.0, 0.0356, 0.002428, 0.305, 1.0, 0.0356, 0.002428, 0.305, 1.0, 0.0356, 0.002428, 0.305, 1.0, 0.0356, 0.002428, 0.305, 1.0, 0.0356, 0.002428, 0.305, 1.0, 0.0356, 0.002428, 0.305, 1.0, 0.0356, 0.002428, 0.305, 1.0, 0.5089, 0.491, 0.3663, 1.0, 0.5089, 0.491, 0.3663, 1.0, 0.5089, 0.491, 0.3663, 1.0, 0.5089, 0.491, 0.3663, 1.0, 0.0356, 0.002428, 0.305, 1.0, 0.0356, 0.002428, 0.305, 1.0, 0.0356, 0.002428, 0.305, 1.0, 0.0356, 0.002428, 0.305, 1.0, 0.5089, 0.491, 0.3663, 1.0, 0.5089, 0.491, 0.3663, 1.0, 0.5089, 0.491, 0.3663, 1.0, 0.5089, 0.491, 0.3663, 1.0, 0.0356, 0.002428, 0.305, 1.0, 0.0356, 0.002428, 0.305, 1.0, 0.0356, 0.002428, 0.305, 1.0, 0.0356, 0.002428, 0.305, 1.0, 0.5089, 0.491, 0.3663, 1.0, 0.5089, 0.491, 0.3663, 1.0, 0.5089, 0.491, 0.3663, 1.0, 0.5089, 0.491, 0.3663, 1.0, 1.0, 1.0, 1.0, 1.0, 1.0, 1.0, 1.0, 1.0, 1.0, 1.0, 1.0, 1.0, 1.0, 1.0, 1.0, 1.0, 0.5089, 0.491, 0.3663, 1.0, 0.5089, 0.491, 0.3663, 1.0, 0.5089, 0.491, 0.3663, 1.0, 0.5089, 0.491, 0.3663, 1.0, 0.0356, 0.002428, 0.305, 1.0, 0.0356, 0.002428, 0.305, 1.0, 0.0356, 0.002428, 0.305, 1.0, 0.0356, 0.002428, 0.305, 1.0, 0.305, 0.002125, 0.001821, 1.0, 0.3185, 0.004777, 0.004391, 1.0, 0.305, 0.002125, 0.001821, 1.0, 0.305, 0.002125, 0.001821, 1.0, 0.305, 0.002125, 0.001821, 1.0, 0.305, 0.002125, 0.001821, 1.0, 0.305, 0.002125, 0.001821, 1.0, 0.305, 0.002125, 0.001821, 1.0, 0.5089, 0.491, 0.3663, 1.0, 0.5089, 0.491, 0.3663, 1.0, 0.5089, 0.491, 0.3663, 1.0, 0.5089, 0.491, 0.3663, 1.0, 0.5089, 0.491, 0.3663, 1.0, 0.5089, 0.491, 0.3663, 1.0, 0.5089, 0.491, 0.3663, 1.0, 0.5089, 0.491, 0.3663, 1.0, 0.5089, 0.491, 0.3663, 1.0, 0.5089, 0.491, 0.3663, 1.0, 0.5089, 0.491, 0.3663, 1.0, 0.5089, 0.491, 0.3663, 1.0, 0.5089, 0.491, 0.3663, 1.0, 0.5089, 0.491, 0.3663, 1.0, 0.5089, 0.491, 0.3663, 1.0, 0.5089, 0.491, 0.3663, 1.0, 0.0356, 0.002428, 0.305, 1.0, 0.0356, 0.002428, 0.305, 1.0, 0.0356, 0.002428, 0.305, 1.0, 0.0356, 0.002428, 0.305, 1.0, 1.0, 1.0, 1.0, 1.0, 1.0, 1.0, 1.0, 1.0, 1.0, 1.0, 1.0, 1.0, 1.0, 1.0, 1.0, 1.0, 0.0356, 0.002428, 0.305, 1.0, 0.0356, 0.002428, 0.305, 1.0, 0.0356, 0.002428, 0.305, 1.0, 0.0356, 0.002428, 0.305, 1.0, 0.0356, 0.002428, 0.305, 1.0, 0.0356, 0.002428, 0.305, 1.0, 0.0356, 0.002428, 0.305, 1.0, 0.0356, 0.002428, 0.305, 1.0, 0.0356, 0.002428, 0.305, 1.0, 0.0356, 0.002428, 0.305, 1.0, 0.0356, 0.002428, 0.305, 1.0, 0.0356, 0.002428, 0.305, 1.0])
me_cube.materials.append(mat_material)
me_cube.use_remesh_preserve_volume = False
me_cube.use_remesh_preserve_attributes = False
me_cube.use_mirror_vertex_groups = False
me_cube.use_paint_bone_selection = False
me_cube.use_paint_mask = True
me_cube.update()

# ---- objects
ob_cube = bpy.data.objects.new('Cube', me_cube)
ob_lamp = bpy.data.objects.new('Lamp', light_lamp)
ob_camera = bpy.data.objects.new('Camera', cam_camera)

# ---- transforms, parenting, visibility, modifiers, constraints
ob_cube.location = (0.0, 0.0, 1.0)
ob_cube.scale = (0.3483, 1.0, 1.0)
ob_cube.lock_rotations_4d = False
ob_cube.empty_display_type = 'ARROWS'
ob_cube.lineart.crease_threshold = 0.0
ob_lamp.location = (4.076, 1.005, 5.904)
ob_lamp.rotation_euler = (0.6503, 0.05522, 1.866)
ob_lamp.lock_rotations_4d = False
ob_lamp.empty_display_type = 'ARROWS'
ob_lamp.color = (0.0, 0.0, 0.0, 0.0)
ob_lamp.lineart.crease_threshold = 0.0
ob_camera.location = (7.481, -6.508, 5.344)
ob_camera.rotation_euler = (1.109, 0.01082, 0.8149)
ob_camera.lock_rotations_4d = False
ob_camera.empty_display_type = 'ARROWS'
ob_camera.color = (0.0, 0.0, 0.0, 0.0)
ob_camera.display_type = 'WIRE'
ob_camera.lineart.crease_threshold = 0.0

# ---- collection membership
col_collection_1.objects.link(ob_cube)
col_collection_1.objects.link(ob_lamp)
col_collection_1.objects.link(ob_camera)

# ---- scene / render settings (as saved in the file)
scene.camera = ob_camera
scene.frame_start = 1; scene.frame_end = 250; scene.frame_set(1)
scene.render.engine = 'BLENDER_EEVEE_NEXT'
scene.render.resolution_percentage = 50
scene.render.dither_intensity = 0.0
scene.cycles.use_denoising = False
scene.cycles.samples = 10
scene.cycles.sampling_pattern = 'TABULATED_SOBOL'
scene.cycles.light_sampling_threshold = 0.0
scene.cycles.use_adaptive_sampling = False
scene.cycles.use_light_tree = False
scene.cycles.blur_glossy = 0.0
scene.cycles.pixel_filter_type = 'GAUSSIAN'
scene.cycles.sample_clamp_indirect = 0.0
scene.view_settings.view_transform = 'Standard'
bpy.context.view_layer.update()
